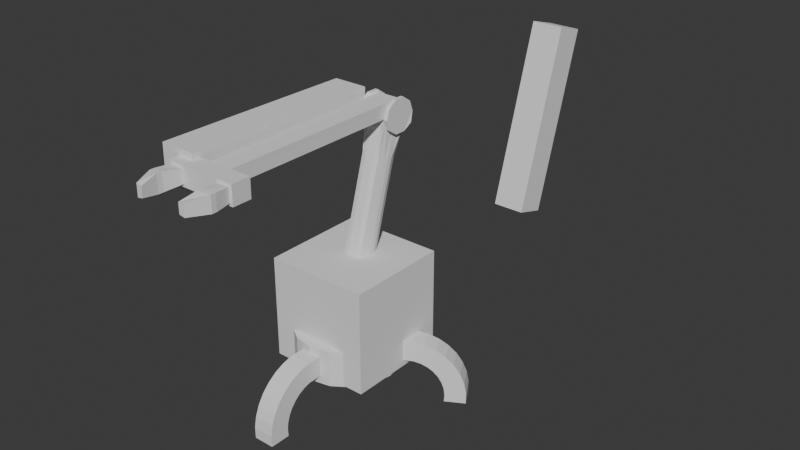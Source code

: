 # Source: RandomObject_0220.blend  (saved by Blender 5.0.118; exported with 4.5.12 LTS)
import bpy
from mathutils import Matrix  # noqa: F401  (used for matrix-valued properties, if any)

bpy.ops.wm.read_factory_settings(use_empty=True)
scene = bpy.context.scene
scene.name = 'Scene'

# ---- collections
col_collection = bpy.data.collections.new('Collection'); scene.collection.children.link(col_collection)

# ---- world
world_world = bpy.data.worlds.new('World'); scene.world = world_world
world_world.use_nodes = True; world_world.node_tree.nodes.clear()
_N = world_world.node_tree.nodes; _L = world_world.node_tree.links
n0 = _N.new('ShaderNodeOutputWorld'); n0.name = 'World Output'; n0.location = (200, 100)
n1 = _N.new('ShaderNodeBackground'); n1.name = 'Background'; n1.location = (-200, 100)
n1.inputs[0].default_value = (0.05088, 0.05088, 0.05088, 1.0)
_L.new(n1.outputs[0], n0.inputs[0])
n0.is_active_output = True
world_world.color = (0.05088, 0.05088, 0.05088)
world_world.sun_shadow_jitter_overblur = 0.0

# ---- meshes
me_cylinder = bpy.data.meshes.new('Cylinder')
me_cylinder.from_pydata([(0.0, 1.0, -0.3521), (0.0, 0.7849, 0.3521), (0.3827, 0.9239, -0.3521), (0.3004, 0.7252, 0.3521), (0.7071, 0.7071, -0.3521), (0.555, 0.555, 0.3521), (0.9239, 0.3827, -0.3521), (0.7252, 0.3004, 0.3521), (1.0, 0.0, -0.3521), (0.7849, 0.0, 0.3521), (0.9239, -0.3827, -0.3521), (0.7252, -0.3004, 0.3521), (0.7071, -0.7071, -0.3521), (0.555, -0.555, 0.3521), (0.3827, -0.9239, -0.3521), (0.3004, -0.7252, 0.3521), (0.0, -1.0, -0.3521), (0.0, -0.7849, 0.3521), (-0.3827, -0.9239, -0.3521), (-0.3004, -0.7252, 0.3521), (-0.7071, -0.7071, -0.3521), (-0.555, -0.555, 0.3521), (-0.9239, -0.3827, -0.3521), (-0.7252, -0.3004, 0.3521), (-1.0, 0.0, -0.3521), (-0.7849, 0.0, 0.3521), (-0.9239, 0.3827, -0.3521), (-0.7252, 0.3004, 0.3521), (-0.7071, 0.7071, -0.3521), (-0.555, 0.555, 0.3521), (-0.3827, 0.9239, -0.3521), (-0.3004, 0.7252, 0.3521), (0.3827, 0.9239, 0.3521), (0.0, 1.0, 0.3521), (0.7071, 0.7071, 0.3521), (0.9239, 0.3827, 0.3521), (1.0, 0.0, 0.3521), (0.9239, -0.3827, 0.3521), (0.7071, -0.7071, 0.3521), (0.3827, -0.9239, 0.3521), (0.0, -1.0, 0.3521), (-0.3827, -0.9239, 0.3521), (-0.7071, -0.7071, 0.3521), (-0.9239, -0.3827, 0.3521), (-1.0, 0.0, 0.3521), (-0.9239, 0.3827, 0.3521), (-0.7071, 0.7071, 0.3521), (-0.3827, 0.9239, 0.3521), (0.3472, 0.8383, 0.3521), (0.0, 0.9074, 0.3521), (0.6416, 0.6416, 0.3521), (0.8383, 0.3472, 0.3521), (0.9074, 0.0, 0.3521), (0.8383, -0.3472, 0.3521), (0.6416, -0.6416, 0.3521), (0.3472, -0.8383, 0.3521), (0.0, -0.9074, 0.3521), (-0.3472, -0.8383, 0.3521), (-0.6416, -0.6416, 0.3521), (-0.8383, -0.3472, 0.3521), (-0.9074, 0.0, 0.3521), (-0.8383, 0.3472, 0.3521), (-0.6416, 0.6416, 0.3521), (-0.3472, 0.8383, 0.3521), (0.0, 0.5622, 0.05196), (0.2151, 0.5194, 0.05196), (0.3975, 0.3975, 0.05196), (0.5194, 0.2151, 0.05196), (0.5622, 0.0, 0.05196), (0.5194, -0.2151, 0.05196), (0.3975, -0.3975, 0.05196), (0.2151, -0.5194, 0.05196), (0.0, -0.5622, 0.05196), (-0.2151, -0.5194, 0.05196), (-0.3975, -0.3975, 0.05196), (-0.5194, -0.2151, 0.05196), (-0.5622, 0.0, 0.05196), (-0.5194, 0.2151, 0.05196), (-0.3975, 0.3975, 0.05196), (-0.2151, 0.5194, 0.05196), (0.3004, 0.7252, 0.05196), (0.0, 0.7849, 0.05196), (0.555, 0.555, 0.05196), (0.7252, 0.3004, 0.05196), (0.7849, 0.0, 0.05196), (0.7252, -0.3004, 0.05196), (0.555, -0.555, 0.05196), (0.3004, -0.7252, 0.05196), (0.0, -0.7849, 0.05196), (-0.3004, -0.7252, 0.05196), (-0.555, -0.555, 0.05196), (-0.7252, -0.3004, 0.05196), (-0.7849, 0.0, 0.05196), (-0.7252, 0.3004, 0.05196), (-0.555, 0.555, 0.05196), (-0.3004, 0.7252, 0.05196), (0.0, 0.4015, 0.3521), (0.1537, 0.371, 0.3521), (0.2839, 0.2839, 0.3521), (0.371, 0.1537, 0.3521), (0.4015, 0.0, 0.3521), (0.371, -0.1537, 0.3521), (0.2839, -0.2839, 0.3521), (0.1537, -0.371, 0.3521), (0.0, -0.4015, 0.3521), (-0.1537, -0.371, 0.3521), (-0.2839, -0.2839, 0.3521), (-0.371, -0.1537, 0.3521), (-0.4015, 0.0, 0.3521), (-0.371, 0.1537, 0.3521), (-0.2839, 0.2839, 0.3521), (-0.1537, 0.371, 0.3521), (0.2151, 0.5194, 0.3521), (0.0, 0.5622, 0.3521), (0.3975, 0.3975, 0.3521), (0.5194, 0.2151, 0.3521), (0.5622, 0.0, 0.3521), (0.5194, -0.2151, 0.3521), (0.3975, -0.3975, 0.3521), (0.2151, -0.5194, 0.3521), (0.0, -0.5622, 0.3521), (-0.2151, -0.5194, 0.3521), (-0.3975, -0.3975, 0.3521), (-0.5194, -0.2151, 0.3521), (-0.5622, 0.0, 0.3521), (-0.5194, 0.2151, 0.3521), (-0.3975, 0.3975, 0.3521), (-0.2151, 0.5194, 0.3521), (0.0, 0.2616, 0.1447), (0.1001, 0.2417, 0.1447), (0.185, 0.185, 0.1447), (0.2417, 0.1001, 0.1447), (0.2616, 0.0, 0.1447), (0.2417, -0.1001, 0.1447), (0.185, -0.185, 0.1447), (0.1001, -0.2417, 0.1447), (0.0, -0.2616, 0.1447), (-0.1001, -0.2417, 0.1447), (-0.185, -0.185, 0.1447), (-0.2417, -0.1001, 0.1447), (-0.2616, 0.0, 0.1447), (-0.2417, 0.1001, 0.1447), (-0.185, 0.185, 0.1447), (-0.1001, 0.2417, 0.1447), (0.1537, 0.371, 0.1447), (0.0, 0.4015, 0.1447), (0.2839, 0.2839, 0.1447), (0.371, 0.1537, 0.1447), (0.4015, 0.0, 0.1447), (0.371, -0.1537, 0.1447), (0.2839, -0.2839, 0.1447), (0.1537, -0.371, 0.1447), (0.0, -0.4015, 0.1447), (-0.1537, -0.371, 0.1447), (-0.2839, -0.2839, 0.1447), (-0.371, -0.1537, 0.1447), (-0.4015, 0.0, 0.1447), (-0.371, 0.1537, 0.1447), (-0.2839, 0.2839, 0.1447), (-0.1537, 0.371, 0.1447), (-0.00362, 0.2659, 0.3011), (0.09649, 0.246, 0.3011), (0.1814, 0.1893, 0.3011), (0.2381, 0.1044, 0.3011), (0.258, 0.004316, 0.3011), (0.2381, -0.09579, 0.3011), (0.1814, -0.1807, 0.3011), (0.09649, -0.2374, 0.3011), (-0.00362, -0.2573, 0.3011), (-0.1037, -0.2374, 0.3011), (-0.1886, -0.1807, 0.3011), (-0.2453, -0.09579, 0.3011), (-0.2652, 0.004316, 0.3011), (-0.2453, 0.1044, 0.3011), (-0.1886, 0.1893, 0.3011), (-0.1037, 0.246, 0.3011), (-0.0001472, 0.2648, 0.4848), (0.08812, 0.2648, 0.4848), (0.1818, 0.245, 0.4904), (0.2305, 0.1277, 0.5233), (0.2305, 0.04273, 0.5471), (0.213, -0.04226, 0.5709), (0.1818, -0.1595, 0.6038), (0.08812, -0.1794, 0.6093), (-0.0001471, -0.1794, 0.6093), (-0.08842, -0.1794, 0.6093), (-0.1821, -0.1595, 0.6038), (-0.2308, -0.04226, 0.5709), (-0.2308, 0.04273, 0.5471), (-0.2308, 0.1277, 0.5233), (-0.1821, 0.245, 0.4904), (-0.08842, 0.2648, 0.4848), (0.2305, 0.0598, 0.608), (-0.1821, -0.1425, 0.6647), (-0.08842, -0.1623, 0.6702), (-0.0001472, 0.2819, 0.5457), (-0.08842, 0.2819, 0.5457), (-0.1821, 0.2621, 0.5513), (0.213, -0.02519, 0.6318), (-0.2308, 0.0598, 0.608), (-0.2308, -0.02519, 0.6318), (0.1818, -0.1425, 0.6647), (-0.2308, 0.1448, 0.5841), (0.2305, 0.1448, 0.5841), (0.1818, 0.2621, 0.5513), (0.08812, 0.2819, 0.5457), (-0.0001471, -0.1623, 0.6702), (0.08812, -0.1623, 0.6702), (0.2305, 0.07859, 0.675), (-0.1821, -0.1237, 0.7317), (-0.08842, -0.1435, 0.7373), (-0.0001472, 0.3007, 0.6127), (-0.08842, 0.3007, 0.6127), (-0.1821, 0.2809, 0.6183), (0.213, -0.006398, 0.6988), (-0.2308, 0.07859, 0.675), (-0.2308, -0.006398, 0.6988), (0.1818, -0.1237, 0.7317), (-0.2308, 0.1636, 0.6512), (0.2305, 0.1636, 0.6512), (0.1818, 0.2809, 0.6183), (0.08812, 0.3007, 0.6127), (-0.0001471, -0.1435, 0.7373), (0.08812, -0.1435, 0.7373), (0.2305, 0.09364, 0.7286), (-0.1821, -0.1086, 0.7854), (-0.08842, -0.1285, 0.7909), (-0.0001472, 0.3157, 0.6664), (-0.08842, 0.3157, 0.6664), (-0.1821, 0.2959, 0.6719), (0.213, 0.008643, 0.7525), (-0.2308, 0.09364, 0.7286), (-0.2308, 0.008642, 0.7525), (0.1818, -0.1086, 0.7854), (-0.2308, 0.1786, 0.7048), (0.2305, 0.1786, 0.7048), (0.1818, 0.2959, 0.6719), (0.08812, 0.3157, 0.6664), (-0.0001471, -0.1285, 0.7909), (0.08812, -0.1285, 0.7909), (0.1817, 0.2045, 0.4215), (0.2325, 0.09259, 0.4215), (-0.1839, -0.2022, 0.4215), (-0.2347, -0.09028, 0.4215), (0.2379, 0.001154, 0.4215), (-0.24, 0.001154, 0.4215), (0.2197, -0.09028, 0.4215), (-0.2347, 0.09259, 0.4215), (0.1817, -0.2022, 0.4215), (-0.1839, 0.2045, 0.4215), (0.09036, -0.2325, 0.4215), (-0.09251, 0.2348, 0.4215), (-0.001076, -0.2378, 0.4215), (-0.001076, 0.2401, 0.4215), (0.09036, 0.2348, 0.4215), (-0.09251, -0.2325, 0.4215), (0.2075, 1.187, 4.377), (0.205, 1.009, 4.375), (0.2034, 0.8664, 4.268), (0.2101, 1.332, 4.275), (0.2117, 1.389, 4.106), (0.1818, 1.084, 3.328), (0.2305, 0.9665, 3.361), (-0.08842, 1.104, 3.323), (-0.000147, 1.104, 3.323), (-0.1821, 1.084, 3.328), (-0.0001469, 0.6594, 3.447), (-0.08842, 0.6594, 3.447), (-0.1821, 0.6792, 3.442), (-0.2308, 0.7965, 3.409), (-0.2308, 0.8815, 3.385), (0.08812, 0.6594, 3.447), (0.08812, 1.104, 3.323), (0.213, 0.7965, 3.409), (0.1818, 0.6792, 3.442), (0.2305, 0.8815, 3.385), (-0.2308, 0.9665, 3.361), (0.2259, 1.334, 3.934), (-0.08842, 1.25, 3.8), (-0.2266, 1.337, 3.936), (-0.0001468, 0.8057, 3.924), (-0.235, 0.8137, 4.098), (0.08812, 0.8057, 3.924), (0.1023, 1.247, 3.797), (0.2049, 0.8709, 3.93), (0.2101, 1.194, 3.83), (-0.0001469, 1.25, 3.8), (-0.08842, 0.8057, 3.924), (0.2033, 0.8137, 4.098), (0.2075, 1.016, 3.827), (-0.2308, 1.187, 4.377), (-0.2334, 1.009, 4.375), (-0.235, 0.8664, 4.268), (-0.2282, 1.332, 4.275), (-0.2266, 1.389, 4.106), (-0.2334, 0.8709, 3.93), (-0.2282, 1.194, 3.83), (-0.2308, 1.016, 3.827), (-0.1212, 1.187, 4.377), (0.09796, 1.187, 4.377), (0.09538, 1.009, 4.375), (-0.1254, 0.8137, 4.098), (0.1005, 1.332, 4.275), (-0.1186, 1.332, 4.275), (-0.117, 1.389, 4.106), (0.1021, 1.389, 4.106), (0.1021, 1.337, 3.936), (-0.117, 1.337, 3.936), (0.5449, -0.8155, 0.3521), (0.5449, -0.8155, -0.3521), (0.5449, 0.8155, -0.3521), (0.5449, 0.8155, 0.3521), (0.4944, 0.74, 0.3521), (0.4277, 0.6401, 0.3521), (0.4277, 0.6401, 0.05196), (0.3063, 0.4584, 0.05196), (0.3063, 0.4584, 0.3521), (0.2188, 0.3275, 0.3521), (0.2188, 0.3275, 0.1447), (0.1425, 0.2133, 0.1447), (0.1389, 0.2176, 0.3011), (0.135, 0.2549, 0.4876), (0.135, 0.272, 0.5485), (0.135, 0.2908, 0.6155), (0.135, 0.3058, 0.6691), (0.136, 0.2196, 0.4215), (0.135, 1.094, 3.325), (0.1641, 1.291, 3.816), (-0.5449, 0.8155, -0.3521), (-0.5449, 0.8155, 0.3521), (-0.4944, 0.74, 0.3521), (-0.4277, 0.6401, 0.3521), (-0.4277, 0.6401, 0.05196), (-0.3063, 0.4584, 0.05196), (-0.3063, 0.4584, 0.3521), (-0.2188, 0.3275, 0.3521), (-0.2188, 0.3275, 0.1447), (-0.1425, 0.2133, 0.1447), (-0.1462, 0.2176, 0.3011), (-0.1353, 0.2549, 0.4876), (-0.1353, 0.272, 0.5485), (-0.1353, 0.2908, 0.6155), (-0.1353, 0.3058, 0.6691), (-0.1382, 0.2196, 0.4215), (-0.1353, 1.094, 3.325), (-0.1575, 1.293, 3.819), (0.4944, -0.74, 0.3521), (0.4277, -0.6401, 0.3521), (0.4277, -0.6401, 0.05196), (0.3063, -0.4584, 0.05196), (0.3063, -0.4584, 0.3521), (0.2188, -0.3275, 0.3521), (0.2188, -0.3275, 0.1447), (0.1425, -0.2133, 0.1447), (0.1389, -0.209, 0.3011), (0.135, -0.1695, 0.6066), (0.135, -0.1524, 0.6675), (0.135, -0.1336, 0.7345), (0.135, -0.1186, 0.7881), (0.136, -0.2173, 0.4215), (0.135, 0.6693, 3.444), (0.1457, 0.8097, 3.945), (-0.5449, -0.8155, -0.3521), (-0.5449, -0.8155, 0.3521), (-0.4944, -0.74, 0.3521), (-0.4277, -0.6401, 0.3521), (-0.4277, -0.6401, 0.05196), (-0.3063, -0.4584, 0.05196), (-0.3063, -0.4584, 0.3521), (-0.2188, -0.3275, 0.3521), (-0.2188, -0.3275, 0.1447), (-0.1425, -0.2133, 0.1447), (-0.1462, -0.209, 0.3011), (-0.1353, -0.1695, 0.6066), (-0.1353, -0.1524, 0.6675), (-0.1353, -0.1336, 0.7345), (-0.1353, -0.1186, 0.7881), (-0.1382, -0.2173, 0.4215), (-0.1353, 0.6693, 3.444), (-0.1617, 0.8097, 3.945), (-0.01582, 0.8137, 4.098), (-0.007454, 1.337, 3.936), (-0.009406, 1.187, 4.377), (-0.009406, 1.332, 4.275), (-0.009406, 1.389, 4.106), (-0.01421, 1.009, 4.375), (0.09376, 0.8137, 4.098), (-0.1238, 1.009, 4.375), (0.2398, 1.199, 4.418), (0.2369, 0.9952, 4.415), (0.235, 0.8316, 4.293), (0.2428, 1.366, 4.3), (0.2446, 1.432, 4.107), (0.2609, 1.368, 3.909), (-0.2585, 1.371, 3.912), (-0.2681, 0.7712, 4.098), (0.2368, 0.8369, 3.905), (0.2428, 1.208, 3.79), (0.235, 0.7712, 4.098), (0.2398, 1.004, 3.787), (-0.2633, 1.199, 4.418), (-0.2662, 0.9952, 4.415), (-0.2681, 0.8316, 4.293), (-0.2603, 1.366, 4.3), (-0.2585, 1.432, 4.107), (-0.2663, 0.8369, 3.905), (-0.2603, 1.208, 3.79), (-0.2633, 1.004, 3.787), (0.3057, 1.199, 4.418), (0.3019, 0.9952, 4.415), (0.2996, 0.8316, 4.293), (0.3094, 1.366, 4.3), (0.3117, 1.432, 4.107), (0.3323, 1.368, 3.909), (-0.3235, 1.371, 3.912), (-0.3356, 0.7712, 4.098), (0.3019, 0.8369, 3.905), (0.3094, 1.208, 3.79), (0.2996, 0.7712, 4.098), (0.3057, 1.004, 3.787), (-0.3296, 1.199, 4.418), (-0.3333, 0.9952, 4.415), (-0.3356, 0.8316, 4.293), (-0.3258, 1.366, 4.3), (-0.3235, 1.432, 4.107), (-0.3333, 0.8369, 3.905), (-0.3258, 1.208, 3.79), (-0.3296, 1.004, 3.787), (0.205, -2.808, 4.375), (0.2034, -2.808, 4.268), (-0.235, -2.808, 4.098), (0.2033, -2.808, 4.098), (-0.2334, -2.808, 4.375), (-0.235, -2.808, 4.268), (0.09538, -2.808, 4.375), (-0.1254, -2.808, 4.098), (-0.01582, -2.808, 4.098), (-0.01421, -2.808, 4.375), (0.09376, -2.808, 4.098), (-0.1238, -2.808, 4.375), (0.09377, -2.808, 4.268), (-0.01581, -2.808, 4.268), (-0.1254, -2.808, 4.268), (0.6739, -2.708, 4.416), (-0.7033, -2.708, 4.05), (0.6688, -2.708, 4.05), (-0.6982, -2.708, 4.416), (0.261, -2.708, 4.416), (-0.2904, -2.708, 4.05), (-0.01643, -2.708, 4.05), (-0.01299, -2.708, 4.416), (0.257, -2.708, 4.05), (-0.2864, -2.708, 4.416), (0.6739, -2.905, 4.416), (-0.7033, -2.905, 4.05), (0.6688, -2.905, 4.05), (-0.6982, -2.905, 4.416), (0.3117, -2.905, 4.416), (-0.3411, -2.905, 4.05), (-0.01643, -2.905, 4.05), (-0.01299, -2.905, 4.416), (0.3069, -2.905, 4.05), (-0.3363, -2.905, 4.416), (0.6193, -3.067, 4.363), (-0.6487, -3.067, 4.104), (0.6158, -3.067, 4.104), (-0.6452, -3.067, 4.363), (0.3619, -3.067, 4.363), (-0.3913, -3.067, 4.104), (-0.01643, -3.067, 4.05), (-0.01299, -3.067, 4.416), (0.3586, -3.067, 4.104), (-0.388, -3.067, 4.363), (0.3041, -3.067, 4.05), (0.6688, -3.067, 4.05), (-0.6982, -3.067, 4.416), (-0.3335, -3.067, 4.416), (-0.7033, -3.067, 4.05), (-0.3382, -3.067, 4.05), (0.6739, -3.067, 4.416), (0.3088, -3.067, 4.416), (0.3911, -3.813, 4.136), (0.4961, -3.813, 4.113), (-0.5215, -3.813, 4.353), (-0.4165, -3.813, 4.331), (-0.5243, -3.813, 4.113), (-0.4165, -3.813, 4.136), (0.4989, -3.813, 4.353), (0.3911, -3.813, 4.331), (-0.4669, -3.492, 4.402), (-0.4669, -3.391, 4.402), (-0.4669, -3.391, 4.065), (-0.4669, -3.492, 4.065), (-0.6777, -3.445, 4.384), (-0.6777, -3.354, 4.384), (-0.6814, -3.445, 4.082), (-0.6814, -3.354, 4.082), (0.6523, -3.445, 4.082), (0.6523, -3.354, 4.082), (0.4294, -3.391, 4.065), (0.4294, -3.492, 4.065), (0.4294, -3.492, 4.402), (0.4294, -3.391, 4.402), (0.656, -3.354, 4.384), (0.656, -3.445, 4.384), (-0.2, -1.229, -0.2), (-0.2, -1.229, 0.2), (-0.2, -0.8289, -0.2), (-0.2, -0.8289, 0.2), (0.2, -1.229, -0.2), (0.2, -1.229, 0.2), (0.2, -0.8289, -0.2), (0.2, -0.8289, 0.2), (-0.2, -1.229, -0.2), (-0.2, -1.229, 0.2), (0.2, -1.229, -0.2), (0.2, -1.229, 0.2), (-0.2, -1.229, -0.2), (-0.2, -1.229, 0.2), (0.2, -1.229, -0.2), (0.2, -1.229, 0.2), (-0.2, -1.229, -0.2), (-0.2, -1.229, 0.2), (0.2, -1.229, -0.2), (0.2, -1.229, 0.2), (-0.2, -1.229, -0.2), (-0.2, -1.229, 0.2), (0.2, -1.229, -0.2), (0.2, -1.229, 0.2), (-0.2, -1.229, -0.2), (-0.2, -1.229, 0.2), (0.2, -1.229, -0.2), (0.2, -1.229, 0.2), (-0.2, -1.229, -0.2), (-0.2, -1.229, 0.2), (0.2, -1.229, -0.2), (0.2, -1.229, 0.2), (-0.2, -1.229, -0.2), (-0.2, -1.229, 0.2), (0.2, -1.229, -0.2), (0.2, -1.229, 0.2), (-0.2, -1.229, -0.2), (-0.2, -1.229, 0.2), (0.2, -1.229, -0.2), (0.2, -1.229, 0.2), (-0.2, -1.229, -0.2), (-0.2, -1.229, 0.2), (0.2, -1.229, -0.2), (0.2, -1.229, 0.2), (-0.2, -1.229, -0.2), (-0.2, -1.229, 0.2), (0.2, -1.229, -0.2), (0.2, -1.229, 0.2), (-0.2, -1.229, -0.2), (-0.2, -1.229, 0.2), (0.2, -1.229, -0.2), (0.2, -1.229, 0.2), (-0.2, -1.229, -0.2), (-0.2, -1.229, 0.2), (0.2, -1.229, -0.2), (0.2, -1.229, 0.2), (-0.2, -1.361, -0.2364), (-0.2, -1.439, 0.1559), (0.2, -1.361, -0.2364), (0.2, -1.439, 0.1559), (-0.2, -1.484, -0.298), (-0.2, -1.637, 0.07154), (0.2, -1.484, -0.298), (0.2, -1.637, 0.07154), (-0.2, -1.592, -0.3823), (-0.2, -1.814, -0.04973), (0.2, -1.592, -0.3823), (0.2, -1.814, -0.04973), (-0.2, -1.682, -0.4861), (-0.2, -1.965, -0.2033), (0.2, -1.682, -0.4861), (0.2, -1.965, -0.2033), (-0.2, -1.75, -0.6055), (-0.2, -2.082, -0.3833), (0.2, -1.75, -0.6055), (0.2, -2.082, -0.3833), (-0.2, -1.793, -0.7358), (-0.2, -2.163, -0.5827), (0.2, -1.793, -0.7358), (0.2, -2.163, -0.5827), (-0.2, -1.81, -0.872), (-0.2, -2.202, -0.7939), (0.2, -1.81, -0.872), (0.2, -2.202, -0.7939), (-0.2, -1.8, -1.009), (-0.2, -2.2, -1.009), (0.2, -1.8, -1.009), (0.2, -2.2, -1.009), (1.164, 0.4412, -0.2), (1.164, 0.4412, 0.2), (0.8178, 0.2412, -0.2), (0.8178, 0.2412, 0.2), (0.9642, 0.7876, -0.2), (0.9642, 0.7876, 0.2), (0.6178, 0.5876, -0.2), (0.6178, 0.5876, 0.2), (1.164, 0.4412, -0.2), (1.164, 0.4412, 0.2), (0.9642, 0.7876, -0.2), (0.9642, 0.7876, 0.2), (1.164, 0.4412, -0.2), (1.164, 0.4412, 0.2), (0.9642, 0.7876, -0.2), (0.9642, 0.7876, 0.2), (1.164, 0.4412, -0.2), (1.164, 0.4412, 0.2), (0.9642, 0.7876, -0.2), (0.9642, 0.7876, 0.2), (1.164, 0.4412, -0.2), (1.164, 0.4412, 0.2), (0.9642, 0.7876, -0.2), (0.9642, 0.7876, 0.2), (1.164, 0.4412, -0.2), (1.164, 0.4412, 0.2), (0.9642, 0.7876, -0.2), (0.9642, 0.7876, 0.2), (1.164, 0.4412, -0.2), (1.164, 0.4412, 0.2), (0.9642, 0.7876, -0.2), (0.9642, 0.7876, 0.2), (1.164, 0.4412, -0.2), (1.164, 0.4412, 0.2), (0.9642, 0.7876, -0.2), (0.9642, 0.7876, 0.2), (1.164, 0.4412, -0.2), (1.164, 0.4412, 0.2), (0.9642, 0.7876, -0.2), (0.9642, 0.7876, 0.2), (1.164, 0.4412, -0.2), (1.164, 0.4412, 0.2), (0.9642, 0.7876, -0.2), (0.9642, 0.7876, 0.2), (1.164, 0.4412, -0.2), (1.164, 0.4412, 0.2), (0.9642, 0.7876, -0.2), (0.9642, 0.7876, 0.2), (1.164, 0.4412, -0.2), (1.164, 0.4412, 0.2), (0.9642, 0.7876, -0.2), (0.9642, 0.7876, 0.2), (1.164, 0.4412, -0.2), (1.164, 0.4412, 0.2), (0.9642, 0.7876, -0.2), (0.9642, 0.7876, 0.2), (1.279, 0.5074, -0.2364), (1.346, 0.5464, 0.1559), (1.079, 0.8538, -0.2364), (1.146, 0.8928, 0.1559), (1.385, 0.5687, -0.298), (1.518, 0.6453, 0.07154), (1.185, 0.9151, -0.298), (1.318, 0.9917, 0.07154), (1.479, 0.6229, -0.3823), (1.671, 0.734, -0.04973), (1.279, 0.9693, -0.3823), (1.471, 1.08, -0.04973), (1.557, 0.6678, -0.4861), (1.802, 0.8092, -0.2033), (1.357, 1.014, -0.4861), (1.602, 1.156, -0.2033), (1.615, 0.7017, -0.6055), (1.903, 0.868, -0.3833), (1.415, 1.048, -0.6055), (1.703, 1.214, -0.3833), (1.653, 0.7233, -0.7358), (1.973, 0.9081, -0.5827), (1.453, 1.07, -0.7358), (1.773, 1.254, -0.5827), (1.667, 0.7318, -0.872), (2.007, 0.9279, -0.7939), (1.467, 1.078, -0.872), (1.807, 1.274, -0.7939), (1.659, 0.7268, -1.009), (2.005, 0.9268, -1.009), (1.459, 1.073, -1.009), (1.805, 1.273, -1.009), (-0.9642, 0.7876, -0.2), (-0.9642, 0.7876, 0.2), (-0.6178, 0.5876, -0.2), (-0.6178, 0.5876, 0.2), (-1.164, 0.4412, -0.2), (-1.164, 0.4412, 0.2), (-0.8178, 0.2412, -0.2), (-0.8178, 0.2412, 0.2), (-0.9642, 0.7876, -0.2), (-0.9642, 0.7876, 0.2), (-1.164, 0.4412, -0.2), (-1.164, 0.4412, 0.2), (-0.9642, 0.7876, -0.2), (-0.9642, 0.7876, 0.2), (-1.164, 0.4412, -0.2), (-1.164, 0.4412, 0.2), (-0.9642, 0.7876, -0.2), (-0.9642, 0.7876, 0.2), (-1.164, 0.4412, -0.2), (-1.164, 0.4412, 0.2), (-0.9642, 0.7876, -0.2), (-0.9642, 0.7876, 0.2), (-1.164, 0.4412, -0.2), (-1.164, 0.4412, 0.2), (-0.9642, 0.7876, -0.2), (-0.9642, 0.7876, 0.2), (-1.164, 0.4412, -0.2), (-1.164, 0.4412, 0.2), (-0.9642, 0.7876, -0.2), (-0.9642, 0.7876, 0.2), (-1.164, 0.4412, -0.2), (-1.164, 0.4412, 0.2), (-0.9642, 0.7876, -0.2), (-0.9642, 0.7876, 0.2), (-1.164, 0.4412, -0.2), (-1.164, 0.4412, 0.2), (-0.9642, 0.7876, -0.2), (-0.9642, 0.7876, 0.2), (-1.164, 0.4412, -0.2), (-1.164, 0.4412, 0.2), (-0.9642, 0.7876, -0.2), (-0.9642, 0.7876, 0.2), (-1.164, 0.4412, -0.2), (-1.164, 0.4412, 0.2), (-0.9642, 0.7876, -0.2), (-0.9642, 0.7876, 0.2), (-1.164, 0.4412, -0.2), (-1.164, 0.4412, 0.2), (-0.9642, 0.7876, -0.2), (-0.9642, 0.7876, 0.2), (-1.164, 0.4412, -0.2), (-1.164, 0.4412, 0.2), (-0.9642, 0.7876, -0.2), (-0.9642, 0.7876, 0.2), (-1.164, 0.4412, -0.2), (-1.164, 0.4412, 0.2), (-1.079, 0.8538, -0.2364), (-1.146, 0.8928, 0.1559), (-1.279, 0.5074, -0.2364), (-1.346, 0.5464, 0.1559), (-1.185, 0.9151, -0.298), (-1.318, 0.9917, 0.07154), (-1.385, 0.5687, -0.298), (-1.518, 0.6453, 0.07154), (-1.279, 0.9693, -0.3823), (-1.471, 1.08, -0.04973), (-1.479, 0.6229, -0.3823), (-1.671, 0.734, -0.04973), (-1.357, 1.014, -0.4861), (-1.602, 1.156, -0.2033), (-1.557, 0.6678, -0.4861), (-1.802, 0.8092, -0.2033), (-1.415, 1.048, -0.6055), (-1.703, 1.214, -0.3833), (-1.615, 0.7017, -0.6055), (-1.903, 0.868, -0.3833), (-1.453, 1.07, -0.7358), (-1.773, 1.254, -0.5827), (-1.653, 0.7233, -0.7358), (-1.973, 0.9081, -0.5827), (-1.467, 1.078, -0.872), (-1.807, 1.274, -0.7939), (-1.667, 0.7318, -0.872), (-2.007, 0.9279, -0.7939), (-1.459, 1.073, -1.009), (-1.805, 1.273, -1.009), (-1.659, 0.7268, -1.009), (-2.005, 0.9268, -1.009)], [], [(0, 33, 32, 2), (310, 311, 34, 4), (4, 34, 35, 6), (6, 35, 36, 8), (8, 36, 37, 10), (10, 37, 38, 12), (309, 308, 39, 14), (14, 39, 40, 16), (16, 40, 41, 18), (362, 363, 42, 20), (20, 42, 43, 22), (22, 43, 44, 24), (24, 44, 45, 26), (26, 45, 46, 28), (347, 13, 86, 348), (328, 329, 47, 30), (30, 47, 33, 0), (0, 2, 310, 4, 6, 8, 10, 12, 309, 14, 16, 18, 362, 20, 22, 24, 26, 28, 328, 30), (49, 48, 32, 33), (312, 50, 34, 311), (50, 51, 35, 34), (51, 52, 36, 35), (52, 53, 37, 36), (53, 54, 38, 37), (346, 55, 39, 308), (55, 56, 40, 39), (56, 57, 41, 40), (364, 58, 42, 363), (58, 59, 43, 42), (59, 60, 44, 43), (60, 61, 45, 44), (61, 62, 46, 45), (330, 63, 47, 329), (63, 49, 33, 47), (1, 3, 48, 49), (313, 5, 50, 312), (5, 7, 51, 50), (7, 9, 52, 51), (9, 11, 53, 52), (11, 13, 54, 53), (347, 15, 55, 346), (15, 17, 56, 55), (17, 19, 57, 56), (365, 21, 58, 364), (21, 23, 59, 58), (23, 25, 60, 59), (25, 27, 61, 60), (27, 29, 62, 61), (331, 31, 63, 330), (31, 1, 49, 63), (367, 73, 121, 368), (331, 29, 94, 332), (17, 15, 87, 88), (3, 1, 81, 80), (1, 31, 95, 81), (19, 17, 88, 89), (313, 3, 80, 314), (365, 19, 89, 366), (7, 5, 82, 83), (23, 21, 90, 91), (9, 7, 83, 84), (25, 23, 91, 92), (11, 9, 84, 85), (27, 25, 92, 93), (13, 11, 85, 86), (29, 27, 93, 94), (64, 65, 80, 81), (315, 66, 82, 314), (66, 67, 83, 82), (67, 68, 84, 83), (68, 69, 85, 84), (69, 70, 86, 85), (349, 71, 87, 348), (71, 72, 88, 87), (72, 73, 89, 88), (367, 74, 90, 366), (74, 75, 91, 90), (75, 76, 92, 91), (76, 77, 93, 92), (77, 78, 94, 93), (333, 79, 95, 332), (79, 64, 81, 95), (109, 108, 156, 157), (67, 66, 114, 115), (75, 74, 122, 123), (68, 67, 115, 116), (76, 75, 123, 124), (69, 68, 116, 117), (77, 76, 124, 125), (70, 69, 117, 118), (78, 77, 125, 126), (349, 70, 118, 350), (333, 78, 126, 334), (72, 71, 119, 120), (65, 64, 113, 112), (64, 79, 127, 113), (73, 72, 120, 121), (315, 65, 112, 316), (96, 97, 112, 113), (317, 98, 114, 316), (98, 99, 115, 114), (99, 100, 116, 115), (100, 101, 117, 116), (101, 102, 118, 117), (351, 103, 119, 350), (103, 104, 120, 119), (104, 105, 121, 120), (369, 106, 122, 368), (106, 107, 123, 122), (107, 108, 124, 123), (108, 109, 125, 124), (109, 110, 126, 125), (335, 111, 127, 334), (111, 96, 113, 127), (337, 142, 174, 338), (102, 101, 149, 150), (110, 109, 157, 158), (351, 102, 150, 352), (335, 110, 158, 336), (104, 103, 151, 152), (97, 96, 145, 144), (96, 111, 159, 145), (105, 104, 152, 153), (317, 97, 144, 318), (369, 105, 153, 370), (99, 98, 146, 147), (107, 106, 154, 155), (100, 99, 147, 148), (108, 107, 155, 156), (101, 100, 148, 149), (128, 129, 144, 145), (319, 130, 146, 318), (130, 131, 147, 146), (131, 132, 148, 147), (132, 133, 149, 148), (133, 134, 150, 149), (353, 135, 151, 352), (135, 136, 152, 151), (136, 137, 153, 152), (371, 138, 154, 370), (138, 139, 155, 154), (139, 140, 156, 155), (140, 141, 157, 156), (141, 142, 158, 157), (337, 143, 159, 336), (143, 128, 145, 159), (241, 240, 178, 179), (136, 135, 167, 168), (129, 128, 160, 161), (128, 143, 175, 160), (137, 136, 168, 169), (319, 129, 161, 320), (371, 137, 169, 372), (131, 130, 162, 163), (139, 138, 170, 171), (132, 131, 163, 164), (140, 139, 171, 172), (133, 132, 164, 165), (141, 140, 172, 173), (134, 133, 165, 166), (142, 141, 173, 174), (353, 134, 166, 354), (243, 242, 186, 187), (244, 241, 179, 180), (245, 243, 187, 188), (246, 244, 180, 181), (247, 245, 188, 189), (248, 246, 181, 182), (249, 247, 189, 190), (359, 248, 182, 355), (343, 249, 190, 339), (252, 250, 183, 184), (254, 253, 176, 177), (253, 251, 191, 176), (255, 252, 184, 185), (325, 254, 177, 321), (377, 255, 185, 373), (205, 195, 211, 221), (321, 177, 205, 322), (190, 189, 202, 197), (373, 185, 194, 374), (355, 182, 201, 356), (179, 178, 204, 203), (339, 190, 197, 340), (187, 186, 193, 200), (184, 183, 207, 206), (180, 179, 203, 192), (181, 180, 192, 198), (177, 176, 195, 205), (189, 188, 199, 202), (176, 191, 196, 195), (185, 184, 206, 194), (188, 187, 200, 199), (182, 181, 198, 201), (356, 201, 217, 357), (202, 199, 215, 218), (203, 204, 220, 219), (195, 196, 212, 211), (340, 197, 213, 341), (194, 206, 222, 210), (200, 193, 209, 216), (199, 200, 216, 215), (206, 207, 223, 222), (322, 205, 221, 323), (201, 198, 214, 217), (192, 203, 219, 208), (197, 202, 218, 213), (198, 192, 208, 214), (374, 194, 210, 375), (221, 211, 227, 237), (357, 217, 233, 358), (218, 215, 231, 234), (219, 220, 236, 235), (211, 212, 228, 227), (341, 213, 229, 342), (210, 222, 238, 226), (216, 209, 225, 232), (215, 216, 232, 231), (222, 223, 239, 238), (323, 221, 237, 324), (217, 214, 230, 233), (208, 219, 235, 224), (213, 218, 234, 229), (214, 208, 224, 230), (375, 210, 226, 376), (372, 169, 255, 377), (320, 161, 254, 325), (169, 168, 252, 255), (160, 175, 251, 253), (161, 160, 253, 254), (168, 167, 250, 252), (338, 174, 249, 343), (354, 166, 248, 359), (174, 173, 247, 249), (166, 165, 246, 248), (173, 172, 245, 247), (165, 164, 244, 246), (172, 171, 243, 245), (164, 163, 241, 244), (171, 170, 242, 243), (163, 162, 240, 241), (282, 386, 380, 280), (385, 387, 298, 382), (234, 231, 270, 276), (358, 233, 274, 360), (237, 227, 264, 272), (376, 226, 267, 378), (230, 224, 275, 273), (229, 234, 276, 265), (224, 235, 262, 275), (233, 230, 273, 274), (324, 237, 272, 326), (238, 239, 271, 266), (231, 232, 269, 270), (232, 225, 268, 269), (226, 238, 266, 267), (342, 229, 265, 344), (227, 228, 263, 264), (235, 236, 261, 262), (360, 274, 288, 361), (272, 264, 286, 283), (378, 267, 287, 379), (273, 275, 289, 284), (275, 262, 285, 289), (274, 273, 284, 288), (326, 272, 283, 327), (266, 271, 282, 280), (267, 266, 280, 287), (344, 265, 279, 345), (264, 263, 278, 286), (262, 261, 277, 285), (304, 303, 293, 294), (307, 304, 294, 279), (303, 298, 290, 293), (265, 276, 296, 279), (297, 296, 276, 270), (295, 297, 270, 269), (281, 295, 269, 268), (259, 256, 299, 302), (277, 260, 305, 306), (260, 259, 302, 305), (291, 290, 298, 387), (280, 380, 301, 287), (261, 326, 327, 277), (236, 324, 326, 261), (162, 320, 325, 240), (220, 323, 324, 236), (204, 322, 323, 220), (178, 321, 322, 204), (240, 325, 321, 178), (130, 319, 320, 162), (129, 319, 318, 144), (98, 317, 318, 146), (97, 317, 316, 112), (66, 315, 316, 114), (65, 315, 314, 80), (5, 313, 314, 82), (3, 313, 312, 48), (48, 312, 311, 32), (2, 32, 311, 310), (263, 344, 345, 278), (228, 342, 344, 263), (175, 338, 343, 251), (212, 341, 342, 228), (196, 340, 341, 212), (191, 339, 340, 196), (251, 343, 339, 191), (142, 337, 336, 158), (111, 335, 336, 159), (143, 337, 338, 175), (110, 335, 334, 126), (79, 333, 334, 127), (78, 333, 332, 94), (31, 331, 332, 95), (29, 331, 330, 62), (62, 330, 329, 46), (28, 46, 329, 328), (271, 360, 361, 282), (239, 358, 360, 271), (167, 354, 359, 250), (223, 357, 358, 239), (207, 356, 357, 223), (183, 355, 356, 207), (250, 359, 355, 183), (135, 353, 354, 167), (134, 353, 352, 150), (103, 351, 352, 151), (102, 351, 350, 118), (71, 349, 350, 119), (70, 349, 348, 86), (13, 347, 346, 54), (54, 346, 308, 38), (15, 347, 348, 87), (12, 38, 308, 309), (268, 378, 379, 281), (225, 376, 378, 268), (170, 372, 377, 242), (209, 375, 376, 225), (193, 374, 375, 209), (186, 373, 374, 193), (242, 377, 373, 186), (138, 371, 372, 170), (137, 371, 370, 153), (106, 369, 370, 154), (105, 369, 368, 121), (73, 367, 366, 89), (21, 365, 366, 90), (74, 367, 368, 122), (19, 365, 364, 57), (57, 364, 363, 41), (18, 41, 363, 362), (361, 288, 386, 282), (379, 287, 301, 281), (327, 283, 306, 277), (286, 381, 306, 283), (278, 307, 381, 286), (345, 279, 307, 278), (298, 303, 383, 382), (303, 304, 384, 383), (382, 383, 302, 299), (383, 384, 305, 302), (257, 300, 299, 256), (385, 382, 299, 300), (304, 307, 381, 384), (305, 384, 381, 306), (293, 290, 400, 403), (295, 281, 395, 405), (259, 260, 392, 391), (290, 291, 401, 400), (256, 259, 391, 388), (258, 257, 389, 390), (257, 256, 388, 389), (292, 281, 395, 402), (297, 295, 405, 407), (296, 297, 407, 406), (288, 258, 390, 398), (279, 296, 406, 394), (260, 277, 393, 392), (284, 289, 399, 396), (291, 292, 402, 401), (279, 294, 404, 394), (285, 277, 393, 397), (289, 285, 397, 399), (294, 293, 403, 404), (288, 284, 396, 398), (403, 400, 420, 423), (389, 388, 408, 409), (398, 390, 410, 418), (400, 401, 421, 420), (392, 393, 413, 412), (401, 402, 422, 421), (407, 405, 425, 427), (396, 399, 419, 416), (402, 395, 415, 422), (406, 407, 427, 426), (399, 397, 417, 419), (394, 406, 426, 414), (398, 396, 416, 418), (405, 395, 415, 425), (397, 393, 413, 417), (391, 392, 412, 411), (394, 404, 424, 414), (404, 403, 423, 424), (388, 391, 411, 408), (390, 389, 409, 410), (411, 412, 413, 417, 419, 416, 418, 410, 409, 408), (424, 423, 420, 421, 422, 415, 425, 427, 426, 414), (300, 257, 428, 434), (281, 301, 435, 430), (292, 291, 432, 433), (301, 380, 436, 435), (387, 385, 437, 439), (288, 258, 429, 431), (380, 386, 438, 436), (385, 300, 434, 437), (432, 439, 442, 433), (439, 437, 441, 442), (440, 441, 437, 434), (428, 429, 440, 434), (438, 431, 429, 440), (436, 438, 440, 441), (435, 436, 441, 442), (430, 435, 442, 433), (292, 281, 430, 433), (386, 288, 431, 438), (257, 258, 429, 428), (291, 387, 439, 432), (451, 447, 443, 445), (455, 453, 479, 474), (448, 452, 450, 449), (449, 450, 447, 451), (462, 460, 470, 476), (459, 461, 473, 469), (461, 455, 474, 473), (457, 453, 479, 480), (454, 458, 478, 477), (446, 444, 454, 456), (445, 443, 453, 455), (450, 447, 457, 460), (448, 449, 459, 458), (446, 452, 462, 456), (444, 448, 458, 454), (447, 443, 453, 457), (451, 445, 455, 461), (449, 451, 461, 459), (452, 450, 460, 462), (456, 454, 477, 475), (478, 469, 470, 476), (469, 473, 480, 470), (460, 457, 480, 470), (458, 459, 469, 478), (456, 462, 476, 475), (444, 446, 452, 448), (465, 471, 473, 474), (466, 472, 476, 475), (468, 464, 477, 478), (463, 465, 474, 479), (464, 466, 475, 477), (467, 463, 479, 480), (471, 467, 480, 473), (472, 468, 478, 476), (485, 486, 484, 483), (487, 488, 481, 482), (492, 495, 496, 491), (495, 493, 494, 496), (493, 489, 490, 494), (489, 492, 491, 490), (500, 501, 502, 499), (504, 497, 498, 503), (501, 504, 503, 502), (497, 500, 499, 498), (489, 493, 483, 484), (468, 472, 490, 491), (492, 489, 484, 486), (472, 466, 494, 490), (495, 492, 486, 485), (464, 468, 491, 496), (493, 495, 485, 483), (466, 464, 496, 494), (497, 504, 487, 482), (471, 465, 498, 499), (500, 497, 482, 481), (465, 463, 503, 498), (501, 500, 481, 488), (467, 471, 499, 502), (463, 467, 502, 503), (504, 501, 488, 487), (505, 506, 508, 507), (507, 508, 512, 511), (511, 512, 510, 509), (510, 506, 514, 516), (507, 511, 509, 505), (512, 508, 506, 510), (515, 516, 520, 519), (509, 510, 516, 515), (506, 505, 513, 514), (505, 509, 515, 513), (517, 519, 523, 521), (513, 515, 519, 517), (514, 513, 517, 518), (516, 514, 518, 520), (524, 522, 526, 528), (518, 517, 521, 522), (520, 518, 522, 524), (519, 520, 524, 523), (525, 527, 531, 529), (523, 524, 528, 527), (521, 523, 527, 525), (522, 521, 525, 526), (529, 531, 535, 533), (526, 525, 529, 530), (528, 526, 530, 532), (527, 528, 532, 531), (536, 534, 538, 540), (530, 529, 533, 534), (532, 530, 534, 536), (531, 532, 536, 535), (537, 539, 543, 541), (535, 536, 540, 539), (533, 535, 539, 537), (534, 533, 537, 538), (542, 541, 545, 546), (538, 537, 541, 542), (540, 538, 542, 544), (539, 540, 544, 543), (548, 546, 550, 552), (544, 542, 546, 548), (543, 544, 548, 547), (541, 543, 547, 545), (549, 551, 555, 553), (547, 548, 552, 551), (545, 547, 551, 549), (546, 545, 549, 550), (556, 554, 558, 560), (550, 549, 553, 554), (552, 550, 554, 556), (551, 552, 556, 555), (560, 558, 562, 564), (555, 556, 560, 559), (553, 555, 559, 557), (554, 553, 557, 558), (561, 563, 567, 565), (559, 560, 564, 563), (557, 559, 563, 561), (558, 557, 561, 562), (566, 565, 569, 570), (562, 561, 565, 566), (564, 562, 566, 568), (563, 564, 568, 567), (572, 570, 574, 576), (568, 566, 570, 572), (567, 568, 572, 571), (565, 567, 571, 569), (573, 575, 579, 577), (571, 572, 576, 575), (569, 571, 575, 573), (570, 569, 573, 574), (580, 578, 582, 584), (574, 573, 577, 578), (576, 574, 578, 580), (575, 576, 580, 579), (583, 584, 588, 587), (579, 580, 584, 583), (577, 579, 583, 581), (578, 577, 581, 582), (585, 587, 591, 589), (581, 583, 587, 585), (582, 581, 585, 586), (584, 582, 586, 588), (591, 592, 590, 589), (586, 585, 589, 590), (588, 586, 590, 592), (587, 588, 592, 591), (593, 594, 596, 595), (595, 596, 600, 599), (599, 600, 598, 597), (598, 594, 602, 604), (595, 599, 597, 593), (600, 596, 594, 598), (603, 604, 608, 607), (597, 598, 604, 603), (594, 593, 601, 602), (593, 597, 603, 601), (605, 607, 611, 609), (601, 603, 607, 605), (602, 601, 605, 606), (604, 602, 606, 608), (612, 610, 614, 616), (606, 605, 609, 610), (608, 606, 610, 612), (607, 608, 612, 611), (613, 615, 619, 617), (611, 612, 616, 615), (609, 611, 615, 613), (610, 609, 613, 614), (617, 619, 623, 621), (614, 613, 617, 618), (616, 614, 618, 620), (615, 616, 620, 619), (624, 622, 626, 628), (618, 617, 621, 622), (620, 618, 622, 624), (619, 620, 624, 623), (625, 627, 631, 629), (623, 624, 628, 627), (621, 623, 627, 625), (622, 621, 625, 626), (630, 629, 633, 634), (626, 625, 629, 630), (628, 626, 630, 632), (627, 628, 632, 631), (636, 634, 638, 640), (632, 630, 634, 636), (631, 632, 636, 635), (629, 631, 635, 633), (637, 639, 643, 641), (635, 636, 640, 639), (633, 635, 639, 637), (634, 633, 637, 638), (644, 642, 646, 648), (638, 637, 641, 642), (640, 638, 642, 644), (639, 640, 644, 643), (648, 646, 650, 652), (643, 644, 648, 647), (641, 643, 647, 645), (642, 641, 645, 646), (649, 651, 655, 653), (647, 648, 652, 651), (645, 647, 651, 649), (646, 645, 649, 650), (654, 653, 657, 658), (650, 649, 653, 654), (652, 650, 654, 656), (651, 652, 656, 655), (660, 658, 662, 664), (656, 654, 658, 660), (655, 656, 660, 659), (653, 655, 659, 657), (661, 663, 667, 665), (659, 660, 664, 663), (657, 659, 663, 661), (658, 657, 661, 662), (668, 666, 670, 672), (662, 661, 665, 666), (664, 662, 666, 668), (663, 664, 668, 667), (671, 672, 676, 675), (667, 668, 672, 671), (665, 667, 671, 669), (666, 665, 669, 670), (673, 675, 679, 677), (669, 671, 675, 673), (670, 669, 673, 674), (672, 670, 674, 676), (679, 680, 678, 677), (674, 673, 677, 678), (676, 674, 678, 680), (675, 676, 680, 679), (681, 682, 684, 683), (683, 684, 688, 687), (687, 688, 686, 685), (686, 682, 690, 692), (683, 687, 685, 681), (688, 684, 682, 686), (691, 692, 696, 695), (685, 686, 692, 691), (682, 681, 689, 690), (681, 685, 691, 689), (693, 695, 699, 697), (689, 691, 695, 693), (690, 689, 693, 694), (692, 690, 694, 696), (700, 698, 702, 704), (694, 693, 697, 698), (696, 694, 698, 700), (695, 696, 700, 699), (701, 703, 707, 705), (699, 700, 704, 703), (697, 699, 703, 701), (698, 697, 701, 702), (705, 707, 711, 709), (702, 701, 705, 706), (704, 702, 706, 708), (703, 704, 708, 707), (712, 710, 714, 716), (706, 705, 709, 710), (708, 706, 710, 712), (707, 708, 712, 711), (713, 715, 719, 717), (711, 712, 716, 715), (709, 711, 715, 713), (710, 709, 713, 714), (718, 717, 721, 722), (714, 713, 717, 718), (716, 714, 718, 720), (715, 716, 720, 719), (724, 722, 726, 728), (720, 718, 722, 724), (719, 720, 724, 723), (717, 719, 723, 721), (725, 727, 731, 729), (723, 724, 728, 727), (721, 723, 727, 725), (722, 721, 725, 726), (732, 730, 734, 736), (726, 725, 729, 730), (728, 726, 730, 732), (727, 728, 732, 731), (736, 734, 738, 740), (731, 732, 736, 735), (729, 731, 735, 733), (730, 729, 733, 734), (737, 739, 743, 741), (735, 736, 740, 739), (733, 735, 739, 737), (734, 733, 737, 738), (742, 741, 745, 746), (738, 737, 741, 742), (740, 738, 742, 744), (739, 740, 744, 743), (748, 746, 750, 752), (744, 742, 746, 748), (743, 744, 748, 747), (741, 743, 747, 745), (749, 751, 755, 753), (747, 748, 752, 751), (745, 747, 751, 749), (746, 745, 749, 750), (756, 754, 758, 760), (750, 749, 753, 754), (752, 750, 754, 756), (751, 752, 756, 755), (759, 760, 764, 763), (755, 756, 760, 759), (753, 755, 759, 757), (754, 753, 757, 758), (761, 763, 767, 765), (757, 759, 763, 761), (758, 757, 761, 762), (760, 758, 762, 764), (767, 768, 766, 765), (762, 761, 765, 766), (764, 762, 766, 768), (763, 764, 768, 767)])
_uv = me_cylinder.uv_layers.new(name='UVMap')
_uv.uv.foreach_set('vector', [1.0, 0.5, 1.0, 1.0, 0.9375, 1.0, 0.9375, 0.5, 0.9062, 0.5, 0.9062, 1.0, 0.875, 1.0, 0.875, 0.5, 0.875, 0.5, 0.875, 1.0, 0.8125, 1.0, 0.8125, 0.5, 0.8125, 0.5, 0.8125, 1.0, 0.75, 1.0, 0.75, 0.5, 0.75, 0.5, 0.75, 1.0, 0.6875, 1.0, 0.6875, 0.5, 0.6875, 0.5, 0.6875, 1.0, 0.625, 1.0, 0.625, 0.5, 0.5938, 0.5, 0.5938, 1.0, 0.5625, 1.0, 0.5625, 0.5, 0.5625, 0.5, 0.5625, 1.0, 0.5, 1.0, 0.5, 0.5, 0.5, 0.5, 0.5, 1.0, 0.4375, 1.0, 0.4375, 0.5, 0.4062, 0.5, 0.4062, 1.0, 0.375, 1.0, 0.375, 0.5, 0.375, 0.5, 0.375, 1.0, 0.3125, 1.0, 0.3125, 0.5, 0.3125, 0.5, 0.3125, 1.0, 0.25, 1.0, 0.25, 0.5, 0.25, 0.5, 0.25, 1.0, 0.1875, 1.0, 0.1875, 0.5, 0.1875, 0.5, 0.1875, 1.0, 0.125, 1.0, 0.125, 0.5, 0.3526, 0.09638, 0.3832, 0.1168, 0.3832, 0.1168, 0.3526, 0.09638, 0.09375, 0.5, 0.09375, 1.0, 0.0625, 1.0, 0.0625, 0.5, 0.0625, 0.5, 0.0625, 1.0, 0.0, 1.0, 0.0, 0.5, 0.75, 0.49, 0.8418, 0.4717, 0.8808, 0.4457, 0.9197, 0.4197, 0.9717, 0.3418, 0.99, 0.25, 0.9717, 0.1582, 0.9197, 0.08029, 0.8808, 0.05428, 0.8418, 0.02827, 0.75, 0.01, 0.6582, 0.02827, 0.6192, 0.05428, 0.5803, 0.08029, 0.5283, 0.1582, 0.51, 0.25, 0.5283, 0.3418, 0.5803, 0.4197, 0.6192, 0.4457, 0.6582, 0.4717, 0.25, 0.4678, 0.3333, 0.4512, 0.3418, 0.4717, 0.25, 0.49, 0.3687, 0.4276, 0.404, 0.404, 0.4197, 0.4197, 0.3808, 0.4457, 0.404, 0.404, 0.4512, 0.3333, 0.4717, 0.3418, 0.4197, 0.4197, 0.4512, 0.3333, 0.4678, 0.25, 0.49, 0.25, 0.4717, 0.3418, 0.4678, 0.25, 0.4512, 0.1667, 0.4717, 0.1582, 0.49, 0.25, 0.4512, 0.1667, 0.404, 0.09601, 0.4197, 0.08029, 0.4717, 0.1582, 0.3687, 0.0724, 0.3333, 0.0488, 0.3418, 0.02827, 0.3808, 0.05428, 0.3333, 0.0488, 0.25, 0.03222, 0.25, 0.01, 0.3418, 0.02827, 0.25, 0.03222, 0.1667, 0.0488, 0.1582, 0.02827, 0.25, 0.01, 0.1313, 0.0724, 0.09601, 0.09601, 0.08029, 0.08029, 0.1192, 0.05428, 0.09601, 0.09601, 0.0488, 0.1667, 0.02827, 0.1582, 0.08029, 0.08029, 0.0488, 0.1667, 0.03222, 0.25, 0.01, 0.25, 0.02827, 0.1582, 0.03222, 0.25, 0.0488, 0.3333, 0.02827, 0.3418, 0.01, 0.25, 0.0488, 0.3333, 0.09601, 0.404, 0.08029, 0.4197, 0.02827, 0.3418, 0.1313, 0.4276, 0.1667, 0.4512, 0.1582, 0.4717, 0.1192, 0.4457, 0.1667, 0.4512, 0.25, 0.4678, 0.25, 0.49, 0.1582, 0.4717, 0.25, 0.4384, 0.3221, 0.424, 0.3333, 0.4512, 0.25, 0.4678, 0.3526, 0.4036, 0.3832, 0.3832, 0.404, 0.404, 0.3687, 0.4276, 0.3832, 0.3832, 0.424, 0.3221, 0.4512, 0.3333, 0.404, 0.404, 0.424, 0.3221, 0.4384, 0.25, 0.4678, 0.25, 0.4512, 0.3333, 0.4384, 0.25, 0.424, 0.1779, 0.4512, 0.1667, 0.4678, 0.25, 0.424, 0.1779, 0.3832, 0.1168, 0.404, 0.09601, 0.4512, 0.1667, 0.3526, 0.09638, 0.3221, 0.07596, 0.3333, 0.0488, 0.3687, 0.0724, 0.3221, 0.07596, 0.25, 0.06162, 0.25, 0.03222, 0.3333, 0.0488, 0.25, 0.06162, 0.1779, 0.07596, 0.1667, 0.0488, 0.25, 0.03222, 0.1474, 0.09638, 0.1168, 0.1168, 0.09601, 0.09601, 0.1313, 0.0724, 0.1168, 0.1168, 0.07596, 0.1779, 0.0488, 0.1667, 0.09601, 0.09601, 0.07596, 0.1779, 0.06162, 0.25, 0.03222, 0.25, 0.0488, 0.1667, 0.06162, 0.25, 0.07596, 0.3221, 0.0488, 0.3333, 0.03222, 0.25, 0.07596, 0.3221, 0.1168, 0.3832, 0.09601, 0.404, 0.0488, 0.3333, 0.1474, 0.4036, 0.1779, 0.424, 0.1667, 0.4512, 0.1313, 0.4276, 0.1779, 0.424, 0.25, 0.4384, 0.25, 0.4678, 0.1667, 0.4512, 0.1765, 0.14, 0.1984, 0.1253, 0.1984, 0.1253, 0.1765, 0.14, 0.1474, 0.4036, 0.1168, 0.3832, 0.1168, 0.3832, 0.1474, 0.4036, 0.25, 0.06162, 0.3221, 0.07596, 0.3221, 0.07596, 0.25, 0.06162, 0.3221, 0.424, 0.25, 0.4384, 0.25, 0.4384, 0.3221, 0.424, 0.25, 0.4384, 0.1779, 0.424, 0.1779, 0.424, 0.25, 0.4384, 0.1779, 0.07596, 0.25, 0.06162, 0.25, 0.06162, 0.1779, 0.07596, 0.3526, 0.4036, 0.3221, 0.424, 0.3221, 0.424, 0.3526, 0.4036, 0.1474, 0.09638, 0.1779, 0.07596, 0.1779, 0.07596, 0.1474, 0.09638, 0.424, 0.3221, 0.3832, 0.3832, 0.3832, 0.3832, 0.424, 0.3221, 0.07596, 0.1779, 0.1168, 0.1168, 0.1168, 0.1168, 0.07596, 0.1779, 0.4384, 0.25, 0.424, 0.3221, 0.424, 0.3221, 0.4384, 0.25, 0.06162, 0.25, 0.07596, 0.1779, 0.07596, 0.1779, 0.06162, 0.25, 0.424, 0.1779, 0.4384, 0.25, 0.4384, 0.25, 0.424, 0.1779, 0.07596, 0.3221, 0.06162, 0.25, 0.06162, 0.25, 0.07596, 0.3221, 0.3832, 0.1168, 0.424, 0.1779, 0.424, 0.1779, 0.3832, 0.1168, 0.1168, 0.3832, 0.07596, 0.3221, 0.07596, 0.3221, 0.1168, 0.3832, 0.25, 0.3849, 0.3016, 0.3747, 0.3221, 0.424, 0.25, 0.4384, 0.3235, 0.36, 0.3454, 0.3454, 0.3832, 0.3832, 0.3526, 0.4036, 0.3454, 0.3454, 0.3747, 0.3016, 0.424, 0.3221, 0.3832, 0.3832, 0.3747, 0.3016, 0.3849, 0.25, 0.4384, 0.25, 0.424, 0.3221, 0.3849, 0.25, 0.3747, 0.1984, 0.424, 0.1779, 0.4384, 0.25, 0.3747, 0.1984, 0.3454, 0.1546, 0.3832, 0.1168, 0.424, 0.1779, 0.3235, 0.14, 0.3016, 0.1253, 0.3221, 0.07596, 0.3526, 0.09638, 0.3016, 0.1253, 0.25, 0.1151, 0.25, 0.06162, 0.3221, 0.07596, 0.25, 0.1151, 0.1984, 0.1253, 0.1779, 0.07596, 0.25, 0.06162, 0.1765, 0.14, 0.1546, 0.1546, 0.1168, 0.1168, 0.1474, 0.09638, 0.1546, 0.1546, 0.1253, 0.1984, 0.07596, 0.1779, 0.1168, 0.1168, 0.1253, 0.1984, 0.1151, 0.25, 0.06162, 0.25, 0.07596, 0.1779, 0.1151, 0.25, 0.1253, 0.3016, 0.07596, 0.3221, 0.06162, 0.25, 0.1253, 0.3016, 0.1546, 0.3454, 0.1168, 0.3832, 0.07596, 0.3221, 0.1765, 0.36, 0.1984, 0.3747, 0.1779, 0.424, 0.1474, 0.4036, 0.1984, 0.3747, 0.25, 0.3849, 0.25, 0.4384, 0.1779, 0.424, 0.161, 0.2869, 0.1536, 0.25, 0.1536, 0.25, 0.161, 0.2869, 0.3747, 0.3016, 0.3454, 0.3454, 0.3454, 0.3454, 0.3747, 0.3016, 0.1253, 0.1984, 0.1546, 0.1546, 0.1546, 0.1546, 0.1253, 0.1984, 0.3849, 0.25, 0.3747, 0.3016, 0.3747, 0.3016, 0.3849, 0.25, 0.1151, 0.25, 0.1253, 0.1984, 0.1253, 0.1984, 0.1151, 0.25, 0.3747, 0.1984, 0.3849, 0.25, 0.3849, 0.25, 0.3747, 0.1984, 0.1253, 0.3016, 0.1151, 0.25, 0.1151, 0.25, 0.1253, 0.3016, 0.3454, 0.1546, 0.3747, 0.1984, 0.3747, 0.1984, 0.3454, 0.1546, 0.1546, 0.3454, 0.1253, 0.3016, 0.1253, 0.3016, 0.1546, 0.3454, 0.3235, 0.14, 0.3454, 0.1546, 0.3454, 0.1546, 0.3235, 0.14, 0.1765, 0.36, 0.1546, 0.3454, 0.1546, 0.3454, 0.1765, 0.36, 0.25, 0.1151, 0.3016, 0.1253, 0.3016, 0.1253, 0.25, 0.1151, 0.3016, 0.3747, 0.25, 0.3849, 0.25, 0.3849, 0.3016, 0.3747, 0.25, 0.3849, 0.1984, 0.3747, 0.1984, 0.3747, 0.25, 0.3849, 0.1984, 0.1253, 0.25, 0.1151, 0.25, 0.1151, 0.1984, 0.1253, 0.3235, 0.36, 0.3016, 0.3747, 0.3016, 0.3747, 0.3235, 0.36, 0.25, 0.3464, 0.2869, 0.339, 0.3016, 0.3747, 0.25, 0.3849, 0.3025, 0.3286, 0.3181, 0.3181, 0.3454, 0.3454, 0.3235, 0.36, 0.3181, 0.3181, 0.339, 0.2869, 0.3747, 0.3016, 0.3454, 0.3454, 0.339, 0.2869, 0.3464, 0.25, 0.3849, 0.25, 0.3747, 0.3016, 0.3464, 0.25, 0.339, 0.2131, 0.3747, 0.1984, 0.3849, 0.25, 0.339, 0.2131, 0.3181, 0.1819, 0.3454, 0.1546, 0.3747, 0.1984, 0.3025, 0.1714, 0.2869, 0.161, 0.3016, 0.1253, 0.3235, 0.14, 0.2869, 0.161, 0.25, 0.1536, 0.25, 0.1151, 0.3016, 0.1253, 0.25, 0.1536, 0.2131, 0.161, 0.1984, 0.1253, 0.25, 0.1151, 0.1975, 0.1714, 0.1819, 0.1819, 0.1546, 0.1546, 0.1765, 0.14, 0.1819, 0.1819, 0.161, 0.2131, 0.1253, 0.1984, 0.1546, 0.1546, 0.161, 0.2131, 0.1536, 0.25, 0.1151, 0.25, 0.1253, 0.1984, 0.1536, 0.25, 0.161, 0.2869, 0.1253, 0.3016, 0.1151, 0.25, 0.161, 0.2869, 0.1819, 0.3181, 0.1546, 0.3454, 0.1253, 0.3016, 0.1975, 0.3286, 0.2131, 0.339, 0.1984, 0.3747, 0.1765, 0.36, 0.2131, 0.339, 0.25, 0.3464, 0.25, 0.3849, 0.1984, 0.3747, 0.2158, 0.3012, 0.2056, 0.2944, 0.2056, 0.2944, 0.2158, 0.3012, 0.3181, 0.1819, 0.339, 0.2131, 0.339, 0.2131, 0.3181, 0.1819, 0.1819, 0.3181, 0.161, 0.2869, 0.161, 0.2869, 0.1819, 0.3181, 0.3025, 0.1714, 0.3181, 0.1819, 0.3181, 0.1819, 0.3025, 0.1714, 0.1975, 0.3286, 0.1819, 0.3181, 0.1819, 0.3181, 0.1975, 0.3286, 0.25, 0.1536, 0.2869, 0.161, 0.2869, 0.161, 0.25, 0.1536, 0.2869, 0.339, 0.25, 0.3464, 0.25, 0.3464, 0.2869, 0.339, 0.25, 0.3464, 0.2131, 0.339, 0.2131, 0.339, 0.25, 0.3464, 0.2131, 0.161, 0.25, 0.1536, 0.25, 0.1536, 0.2131, 0.161, 0.3025, 0.3286, 0.2869, 0.339, 0.2869, 0.339, 0.3025, 0.3286, 0.1975, 0.1714, 0.2131, 0.161, 0.2131, 0.161, 0.1975, 0.1714, 0.339, 0.2869, 0.3181, 0.3181, 0.3181, 0.3181, 0.339, 0.2869, 0.161, 0.2131, 0.1819, 0.1819, 0.1819, 0.1819, 0.161, 0.2131, 0.3464, 0.25, 0.339, 0.2869, 0.339, 0.2869, 0.3464, 0.25, 0.1536, 0.25, 0.161, 0.2131, 0.161, 0.2131, 0.1536, 0.25, 0.339, 0.2131, 0.3464, 0.25, 0.3464, 0.25, 0.339, 0.2131, 0.25, 0.3128, 0.274, 0.308, 0.2869, 0.339, 0.25, 0.3464, 0.2842, 0.3012, 0.2944, 0.2944, 0.3181, 0.3181, 0.3025, 0.3286, 0.2944, 0.2944, 0.308, 0.274, 0.339, 0.2869, 0.3181, 0.3181, 0.308, 0.274, 0.3128, 0.25, 0.3464, 0.25, 0.339, 0.2869, 0.3128, 0.25, 0.308, 0.226, 0.339, 0.2131, 0.3464, 0.25, 0.308, 0.226, 0.2944, 0.2056, 0.3181, 0.1819, 0.339, 0.2131, 0.2842, 0.1988, 0.274, 0.192, 0.2869, 0.161, 0.3025, 0.1714, 0.274, 0.192, 0.25, 0.1872, 0.25, 0.1536, 0.2869, 0.161, 0.25, 0.1872, 0.226, 0.192, 0.2131, 0.161, 0.25, 0.1536, 0.2158, 0.1988, 0.2056, 0.2056, 0.1819, 0.1819, 0.1975, 0.1714, 0.2056, 0.2056, 0.192, 0.226, 0.161, 0.2131, 0.1819, 0.1819, 0.192, 0.226, 0.1872, 0.25, 0.1536, 0.25, 0.161, 0.2131, 0.1872, 0.25, 0.192, 0.274, 0.161, 0.2869, 0.1536, 0.25, 0.192, 0.274, 0.2056, 0.2944, 0.1819, 0.3181, 0.161, 0.2869, 0.2158, 0.3012, 0.226, 0.308, 0.2131, 0.339, 0.1975, 0.3286, 0.226, 0.308, 0.25, 0.3128, 0.25, 0.3464, 0.2131, 0.339, 0.308, 0.274, 0.2944, 0.2944, 0.2944, 0.2944, 0.308, 0.274, 0.25, 0.1872, 0.274, 0.192, 0.274, 0.192, 0.25, 0.1872, 0.274, 0.308, 0.25, 0.3128, 0.25, 0.3128, 0.274, 0.308, 0.25, 0.3128, 0.226, 0.308, 0.226, 0.308, 0.25, 0.3128, 0.226, 0.192, 0.25, 0.1872, 0.25, 0.1872, 0.226, 0.192, 0.2842, 0.3012, 0.274, 0.308, 0.274, 0.308, 0.2842, 0.3012, 0.2158, 0.1988, 0.226, 0.192, 0.226, 0.192, 0.2158, 0.1988, 0.308, 0.274, 0.2944, 0.2944, 0.2944, 0.2944, 0.308, 0.274, 0.192, 0.226, 0.2056, 0.2056, 0.2056, 0.2056, 0.192, 0.226, 0.3128, 0.25, 0.308, 0.274, 0.308, 0.274, 0.3128, 0.25, 0.1872, 0.25, 0.192, 0.226, 0.192, 0.226, 0.1872, 0.25, 0.308, 0.226, 0.3128, 0.25, 0.3128, 0.25, 0.308, 0.226, 0.192, 0.274, 0.1872, 0.25, 0.1872, 0.25, 0.192, 0.274, 0.2944, 0.2056, 0.308, 0.226, 0.308, 0.226, 0.2944, 0.2056, 0.2056, 0.2944, 0.192, 0.274, 0.192, 0.274, 0.2056, 0.2944, 0.2842, 0.1988, 0.2944, 0.2056, 0.2944, 0.2056, 0.2842, 0.1988, 0.192, 0.226, 0.2056, 0.2056, 0.2056, 0.2056, 0.192, 0.226, 0.3128, 0.25, 0.308, 0.274, 0.308, 0.274, 0.3128, 0.25, 0.1872, 0.25, 0.192, 0.226, 0.192, 0.226, 0.1872, 0.25, 0.308, 0.226, 0.3128, 0.25, 0.3128, 0.25, 0.308, 0.226, 0.192, 0.274, 0.1872, 0.25, 0.1872, 0.25, 0.192, 0.274, 0.2944, 0.2056, 0.308, 0.226, 0.308, 0.226, 0.2944, 0.2056, 0.2056, 0.2944, 0.192, 0.274, 0.192, 0.274, 0.2056, 0.2944, 0.2842, 0.1988, 0.2944, 0.2056, 0.2944, 0.2056, 0.2842, 0.1988, 0.2158, 0.3012, 0.2056, 0.2944, 0.2056, 0.2944, 0.2158, 0.3012, 0.25, 0.1872, 0.274, 0.192, 0.274, 0.192, 0.25, 0.1872, 0.274, 0.308, 0.25, 0.3128, 0.25, 0.3128, 0.274, 0.308, 0.25, 0.3128, 0.226, 0.308, 0.226, 0.308, 0.25, 0.3128, 0.226, 0.192, 0.25, 0.1872, 0.25, 0.1872, 0.226, 0.192, 0.2842, 0.3012, 0.274, 0.308, 0.274, 0.308, 0.2842, 0.3012, 0.2158, 0.1988, 0.226, 0.192, 0.226, 0.192, 0.2158, 0.1988, 0.274, 0.308, 0.25, 0.3128, 0.25, 0.3128, 0.274, 0.308, 0.2842, 0.3012, 0.274, 0.308, 0.274, 0.308, 0.2842, 0.3012, 0.2056, 0.2944, 0.192, 0.274, 0.192, 0.274, 0.2056, 0.2944, 0.2158, 0.1988, 0.226, 0.192, 0.226, 0.192, 0.2158, 0.1988, 0.2842, 0.1988, 0.2944, 0.2056, 0.2944, 0.2056, 0.2842, 0.1988, 0.308, 0.274, 0.2944, 0.2944, 0.2944, 0.2944, 0.308, 0.274, 0.2158, 0.3012, 0.2056, 0.2944, 0.2056, 0.2944, 0.2158, 0.3012, 0.192, 0.226, 0.2056, 0.2056, 0.2056, 0.2056, 0.192, 0.226, 0.25, 0.1872, 0.274, 0.192, 0.274, 0.192, 0.25, 0.1872, 0.3128, 0.25, 0.308, 0.274, 0.308, 0.274, 0.3128, 0.25, 0.308, 0.226, 0.3128, 0.25, 0.3128, 0.25, 0.308, 0.226, 0.274, 0.308, 0.25, 0.3128, 0.25, 0.3128, 0.274, 0.308, 0.192, 0.274, 0.1872, 0.25, 0.1872, 0.25, 0.192, 0.274, 0.25, 0.3128, 0.226, 0.308, 0.226, 0.308, 0.25, 0.3128, 0.226, 0.192, 0.25, 0.1872, 0.25, 0.1872, 0.226, 0.192, 0.1872, 0.25, 0.192, 0.226, 0.192, 0.226, 0.1872, 0.25, 0.2944, 0.2056, 0.308, 0.226, 0.308, 0.226, 0.2944, 0.2056, 0.2842, 0.1988, 0.2944, 0.2056, 0.2944, 0.2056, 0.2842, 0.1988, 0.192, 0.274, 0.1872, 0.25, 0.1872, 0.25, 0.192, 0.274, 0.308, 0.274, 0.2944, 0.2944, 0.2944, 0.2944, 0.308, 0.274, 0.25, 0.3128, 0.226, 0.308, 0.226, 0.308, 0.25, 0.3128, 0.2158, 0.3012, 0.2056, 0.2944, 0.2056, 0.2944, 0.2158, 0.3012, 0.226, 0.192, 0.25, 0.1872, 0.25, 0.1872, 0.226, 0.192, 0.192, 0.226, 0.2056, 0.2056, 0.2056, 0.2056, 0.192, 0.226, 0.1872, 0.25, 0.192, 0.226, 0.192, 0.226, 0.1872, 0.25, 0.25, 0.1872, 0.274, 0.192, 0.274, 0.192, 0.25, 0.1872, 0.2842, 0.3012, 0.274, 0.308, 0.274, 0.308, 0.2842, 0.3012, 0.2944, 0.2056, 0.308, 0.226, 0.308, 0.226, 0.2944, 0.2056, 0.3128, 0.25, 0.308, 0.274, 0.308, 0.274, 0.3128, 0.25, 0.2056, 0.2944, 0.192, 0.274, 0.192, 0.274, 0.2056, 0.2944, 0.308, 0.226, 0.3128, 0.25, 0.3128, 0.25, 0.308, 0.226, 0.2158, 0.1988, 0.226, 0.192, 0.226, 0.192, 0.2158, 0.1988, 0.274, 0.308, 0.25, 0.3128, 0.25, 0.3128, 0.274, 0.308, 0.2842, 0.1988, 0.2944, 0.2056, 0.2944, 0.2056, 0.2842, 0.1988, 0.192, 0.274, 0.1872, 0.25, 0.1872, 0.25, 0.192, 0.274, 0.308, 0.274, 0.2944, 0.2944, 0.2944, 0.2944, 0.308, 0.274, 0.25, 0.3128, 0.226, 0.308, 0.226, 0.308, 0.25, 0.3128, 0.2158, 0.3012, 0.2056, 0.2944, 0.2056, 0.2944, 0.2158, 0.3012, 0.226, 0.192, 0.25, 0.1872, 0.25, 0.1872, 0.226, 0.192, 0.192, 0.226, 0.2056, 0.2056, 0.2056, 0.2056, 0.192, 0.226, 0.1872, 0.25, 0.192, 0.226, 0.192, 0.226, 0.1872, 0.25, 0.25, 0.1872, 0.274, 0.192, 0.274, 0.192, 0.25, 0.1872, 0.2842, 0.3012, 0.274, 0.308, 0.274, 0.308, 0.2842, 0.3012, 0.2944, 0.2056, 0.308, 0.226, 0.308, 0.226, 0.2944, 0.2056, 0.3128, 0.25, 0.308, 0.274, 0.308, 0.274, 0.3128, 0.25, 0.2056, 0.2944, 0.192, 0.274, 0.192, 0.274, 0.2056, 0.2944, 0.308, 0.226, 0.3128, 0.25, 0.3128, 0.25, 0.308, 0.226, 0.2158, 0.1988, 0.226, 0.192, 0.226, 0.192, 0.2158, 0.1988, 0.2158, 0.1988, 0.226, 0.192, 0.226, 0.192, 0.2158, 0.1988, 0.2842, 0.3012, 0.274, 0.308, 0.274, 0.308, 0.2842, 0.3012, 0.226, 0.192, 0.25, 0.1872, 0.25, 0.1872, 0.226, 0.192, 0.25, 0.3128, 0.226, 0.308, 0.226, 0.308, 0.25, 0.3128, 0.274, 0.308, 0.25, 0.3128, 0.25, 0.3128, 0.274, 0.308, 0.25, 0.1872, 0.274, 0.192, 0.274, 0.192, 0.25, 0.1872, 0.2158, 0.3012, 0.2056, 0.2944, 0.2056, 0.2944, 0.2158, 0.3012, 0.2842, 0.1988, 0.2944, 0.2056, 0.2944, 0.2056, 0.2842, 0.1988, 0.2056, 0.2944, 0.192, 0.274, 0.192, 0.274, 0.2056, 0.2944, 0.2944, 0.2056, 0.308, 0.226, 0.308, 0.226, 0.2944, 0.2056, 0.192, 0.274, 0.1872, 0.25, 0.1872, 0.25, 0.192, 0.274, 0.308, 0.226, 0.3128, 0.25, 0.3128, 0.25, 0.308, 0.226, 0.1872, 0.25, 0.192, 0.226, 0.192, 0.226, 0.1872, 0.25, 0.3128, 0.25, 0.308, 0.274, 0.308, 0.274, 0.3128, 0.25, 0.192, 0.226, 0.2056, 0.2056, 0.2056, 0.2056, 0.192, 0.226, 0.308, 0.274, 0.2944, 0.2944, 0.2944, 0.2944, 0.308, 0.274, 0.0, 0.0, 0.0, 0.0, 0.0, 0.0, 0.25, 0.1872, 0.0, 0.0, 0.0, 0.0, 0.0, 0.0, 0.0, 0.0, 0.192, 0.274, 0.1872, 0.25, 0.1872, 0.25, 0.192, 0.274, 0.2842, 0.1988, 0.2944, 0.2056, 0.2944, 0.2056, 0.2842, 0.1988, 0.274, 0.308, 0.25, 0.3128, 0.25, 0.3128, 0.274, 0.308, 0.2158, 0.1988, 0.226, 0.192, 0.226, 0.192, 0.2158, 0.1988, 0.308, 0.226, 0.3128, 0.25, 0.3128, 0.25, 0.308, 0.226, 0.2056, 0.2944, 0.192, 0.274, 0.192, 0.274, 0.2056, 0.2944, 0.3128, 0.25, 0.308, 0.274, 0.308, 0.274, 0.3128, 0.25, 0.2944, 0.2056, 0.308, 0.226, 0.308, 0.226, 0.2944, 0.2056, 0.2842, 0.3012, 0.274, 0.308, 0.274, 0.308, 0.2842, 0.3012, 0.25, 0.1872, 0.274, 0.192, 0.274, 0.192, 0.25, 0.1872, 0.1872, 0.25, 0.192, 0.226, 0.192, 0.226, 0.1872, 0.25, 0.192, 0.226, 0.2056, 0.2056, 0.2056, 0.2056, 0.192, 0.226, 0.226, 0.192, 0.25, 0.1872, 0.25, 0.1872, 0.226, 0.192, 0.2158, 0.3012, 0.2056, 0.2944, 0.2056, 0.2944, 0.2158, 0.3012, 0.25, 0.3128, 0.226, 0.308, 0.226, 0.308, 0.25, 0.3128, 0.308, 0.274, 0.2944, 0.2944, 0.2944, 0.2944, 0.308, 0.274, 0.2842, 0.1988, 0.2944, 0.2056, 0.2944, 0.2056, 0.2842, 0.1988, 0.274, 0.308, 0.25, 0.3128, 0.25, 0.3128, 0.274, 0.308, 0.2158, 0.1988, 0.226, 0.192, 0.226, 0.192, 0.2158, 0.1988, 0.308, 0.226, 0.3128, 0.25, 0.3128, 0.25, 0.308, 0.226, 0.3128, 0.25, 0.308, 0.274, 0.308, 0.274, 0.3128, 0.25, 0.2944, 0.2056, 0.308, 0.226, 0.308, 0.226, 0.2944, 0.2056, 0.2842, 0.3012, 0.274, 0.308, 0.274, 0.308, 0.2842, 0.3012, 0.25, 0.1872, 0.274, 0.192, 0.274, 0.192, 0.25, 0.1872, 0.226, 0.192, 0.25, 0.1872, 0.25, 0.1872, 0.226, 0.192, 0.2158, 0.3012, 0.2056, 0.2944, 0.2056, 0.2944, 0.2158, 0.3012, 0.25, 0.3128, 0.226, 0.308, 0.226, 0.308, 0.25, 0.3128, 0.308, 0.274, 0.2944, 0.2944, 0.2944, 0.2944, 0.308, 0.274, 0.0, 0.0, 0.0, 0.0, 0.0, 0.0, 0.0, 0.0, 0.0, 0.0, 0.0, 0.0, 0.0, 0.0, 0.0, 0.0, 0.0, 0.0, 0.0, 0.0, 0.0, 0.0, 0.0, 0.0, 0.2056, 0.2944, 0.192, 0.274, 0.0, 0.0, 0.2056, 0.2944, 0.0, 0.0, 0.0, 0.0, 0.0, 0.0, 0.0, 0.0, 0.0, 0.0, 0.0, 0.0, 0.0, 0.0, 0.0, 0.0, 0.0, 0.0, 0.0, 0.0, 0.0, 0.0, 0.0, 0.0, 0.0, 0.0, 0.0, 0.0, 0.0, 0.0, 0.0, 0.0, 0.0, 0.0, 0.0, 0.0, 0.0, 0.0, 0.0, 0.0, 0.0, 0.0, 0.0, 0.0, 0.0, 0.0, 0.0, 0.0, 0.0, 0.0, 0.0, 0.0, 0.0, 0.0, 0.0, 0.0, 0.25, 0.1872, 0.0, 0.0, 0.0, 0.0, 0.0, 0.0, 0.2944, 0.2944, 0.2842, 0.3012, 0.2842, 0.3012, 0.2944, 0.2944, 0.2944, 0.2944, 0.2842, 0.3012, 0.2842, 0.3012, 0.2944, 0.2944, 0.2944, 0.2944, 0.2842, 0.3012, 0.2842, 0.3012, 0.2944, 0.2944, 0.2944, 0.2944, 0.2842, 0.3012, 0.2842, 0.3012, 0.2944, 0.2944, 0.2944, 0.2944, 0.2842, 0.3012, 0.2842, 0.3012, 0.2944, 0.2944, 0.2944, 0.2944, 0.2842, 0.3012, 0.2842, 0.3012, 0.2944, 0.2944, 0.2944, 0.2944, 0.2842, 0.3012, 0.2842, 0.3012, 0.2944, 0.2944, 0.2944, 0.2944, 0.2842, 0.3012, 0.2842, 0.3012, 0.2944, 0.2944, 0.274, 0.308, 0.2842, 0.3012, 0.3025, 0.3286, 0.2869, 0.339, 0.3181, 0.3181, 0.3025, 0.3286, 0.3025, 0.3286, 0.3181, 0.3181, 0.2869, 0.339, 0.3025, 0.3286, 0.3235, 0.36, 0.3016, 0.3747, 0.3454, 0.3454, 0.3235, 0.36, 0.3235, 0.36, 0.3454, 0.3454, 0.3016, 0.3747, 0.3235, 0.36, 0.3526, 0.4036, 0.3221, 0.424, 0.3832, 0.3832, 0.3526, 0.4036, 0.3526, 0.4036, 0.3832, 0.3832, 0.3221, 0.424, 0.3526, 0.4036, 0.3687, 0.4276, 0.3333, 0.4512, 0.3333, 0.4512, 0.3687, 0.4276, 0.3808, 0.4457, 0.3418, 0.4717, 0.9375, 0.5, 0.9375, 1.0, 0.9062, 1.0, 0.9062, 0.5, 0.226, 0.308, 0.2158, 0.3012, 0.2158, 0.3012, 0.226, 0.308, 0.226, 0.308, 0.2158, 0.3012, 0.2158, 0.3012, 0.226, 0.308, 0.226, 0.308, 0.2158, 0.3012, 0.2158, 0.3012, 0.226, 0.308, 0.226, 0.308, 0.2158, 0.3012, 0.2158, 0.3012, 0.226, 0.308, 0.226, 0.308, 0.2158, 0.3012, 0.2158, 0.3012, 0.226, 0.308, 0.226, 0.308, 0.2158, 0.3012, 0.2158, 0.3012, 0.226, 0.308, 0.226, 0.308, 0.2158, 0.3012, 0.2158, 0.3012, 0.226, 0.308, 0.2056, 0.2944, 0.2158, 0.3012, 0.1975, 0.3286, 0.1819, 0.3181, 0.2131, 0.339, 0.1975, 0.3286, 0.1975, 0.3286, 0.2131, 0.339, 0.226, 0.308, 0.2158, 0.3012, 0.2158, 0.3012, 0.226, 0.308, 0.1819, 0.3181, 0.1975, 0.3286, 0.1765, 0.36, 0.1546, 0.3454, 0.1984, 0.3747, 0.1765, 0.36, 0.1765, 0.36, 0.1984, 0.3747, 0.1546, 0.3454, 0.1765, 0.36, 0.1474, 0.4036, 0.1168, 0.3832, 0.1779, 0.424, 0.1474, 0.4036, 0.1474, 0.4036, 0.1779, 0.424, 0.1168, 0.3832, 0.1474, 0.4036, 0.1313, 0.4276, 0.09601, 0.404, 0.09601, 0.404, 0.1313, 0.4276, 0.1192, 0.4457, 0.08029, 0.4197, 0.125, 0.5, 0.125, 1.0, 0.09375, 1.0, 0.09375, 0.5, 0.274, 0.192, 0.2842, 0.1988, 0.2842, 0.1988, 0.274, 0.192, 0.274, 0.192, 0.2842, 0.1988, 0.2842, 0.1988, 0.274, 0.192, 0.274, 0.192, 0.2842, 0.1988, 0.2842, 0.1988, 0.274, 0.192, 0.274, 0.192, 0.2842, 0.1988, 0.2842, 0.1988, 0.274, 0.192, 0.274, 0.192, 0.2842, 0.1988, 0.2842, 0.1988, 0.274, 0.192, 0.274, 0.192, 0.2842, 0.1988, 0.2842, 0.1988, 0.274, 0.192, 0.274, 0.192, 0.2842, 0.1988, 0.2842, 0.1988, 0.274, 0.192, 0.274, 0.192, 0.2842, 0.1988, 0.2842, 0.1988, 0.274, 0.192, 0.2944, 0.2056, 0.2842, 0.1988, 0.3025, 0.1714, 0.3181, 0.1819, 0.2869, 0.161, 0.3025, 0.1714, 0.3025, 0.1714, 0.2869, 0.161, 0.3181, 0.1819, 0.3025, 0.1714, 0.3235, 0.14, 0.3454, 0.1546, 0.3016, 0.1253, 0.3235, 0.14, 0.3235, 0.14, 0.3016, 0.1253, 0.3454, 0.1546, 0.3235, 0.14, 0.3526, 0.09638, 0.3832, 0.1168, 0.3832, 0.1168, 0.3526, 0.09638, 0.3687, 0.0724, 0.404, 0.09601, 0.404, 0.09601, 0.3687, 0.0724, 0.3808, 0.05428, 0.4197, 0.08029, 0.3221, 0.07596, 0.3526, 0.09638, 0.3526, 0.09638, 0.3221, 0.07596, 0.625, 0.5, 0.625, 1.0, 0.5938, 1.0, 0.5938, 0.5, 0.2056, 0.2056, 0.2158, 0.1988, 0.2158, 0.1988, 0.2056, 0.2056, 0.2056, 0.2056, 0.2158, 0.1988, 0.2158, 0.1988, 0.2056, 0.2056, 0.2056, 0.2056, 0.2158, 0.1988, 0.2158, 0.1988, 0.2056, 0.2056, 0.2056, 0.2056, 0.2158, 0.1988, 0.2158, 0.1988, 0.2056, 0.2056, 0.2056, 0.2056, 0.2158, 0.1988, 0.2158, 0.1988, 0.2056, 0.2056, 0.2056, 0.2056, 0.2158, 0.1988, 0.2158, 0.1988, 0.2056, 0.2056, 0.2056, 0.2056, 0.2158, 0.1988, 0.2158, 0.1988, 0.2056, 0.2056, 0.2056, 0.2056, 0.2158, 0.1988, 0.2158, 0.1988, 0.2056, 0.2056, 0.226, 0.192, 0.2158, 0.1988, 0.1975, 0.1714, 0.2131, 0.161, 0.1819, 0.1819, 0.1975, 0.1714, 0.1975, 0.1714, 0.1819, 0.1819, 0.2131, 0.161, 0.1975, 0.1714, 0.1765, 0.14, 0.1984, 0.1253, 0.1984, 0.1253, 0.1765, 0.14, 0.1474, 0.09638, 0.1779, 0.07596, 0.1168, 0.1168, 0.1474, 0.09638, 0.1474, 0.09638, 0.1168, 0.1168, 0.1546, 0.1546, 0.1765, 0.14, 0.1765, 0.14, 0.1546, 0.1546, 0.1779, 0.07596, 0.1474, 0.09638, 0.1313, 0.0724, 0.1667, 0.0488, 0.1667, 0.0488, 0.1313, 0.0724, 0.1192, 0.05428, 0.1582, 0.02827, 0.4375, 0.5, 0.4375, 1.0, 0.4062, 1.0, 0.4062, 0.5, 0.0, 0.0, 0.0, 0.0, 0.0, 0.0, 0.0, 0.0, 0.0, 0.0, 0.0, 0.0, 0.0, 0.0, 0.0, 0.0, 0.0, 0.0, 0.0, 0.0, 0.0, 0.0, 0.0, 0.0, 0.25, 0.3128, 0.0, 0.0, 0.0, 0.0, 0.0, 0.0, 0.226, 0.308, 0.0, 0.0, 0.0, 0.0, 0.25, 0.3128, 0.0, 0.0, 0.0, 0.0, 0.0, 0.0, 0.0, 0.0, 0.0, 0.0, 0.0, 0.0, 0.0, 0.0, 0.0, 0.0, 0.0, 0.0, 0.0, 0.0, 0.0, 0.0, 0.0, 0.0, 0.0, 0.0, 0.0, 0.0, 0.0, 0.0, 0.0, 0.0, 0.0, 0.0, 0.0, 0.0, 0.0, 0.0, 0.0, 0.0, 0.0, 0.0, 0.0, 0.0, 0.0, 0.0, 0.0, 0.0, 0.0, 0.0, 0.0, 0.0, 0.0, 0.0, 0.0, 0.0, 0.0, 0.0, 0.0, 0.0, 0.0, 0.0, 0.0, 0.0, 0.0, 0.0, 0.0, 0.0, 0.0, 0.0, 0.0, 0.0, 0.0, 0.0, 0.0, 0.0, 0.0, 0.0, 0.0, 0.0, 0.0, 0.0, 0.0, 0.0, 0.0, 0.0, 0.0, 0.0, 0.0, 0.0, 0.0, 0.0, 0.0, 0.0, 0.0, 0.0, 0.0, 0.0, 0.0, 0.0, 0.0, 0.0, 0.0, 0.0, 0.0, 0.0, 0.0, 0.0, 0.0, 0.0, 0.0, 0.0, 0.0, 0.0, 0.0, 0.0, 0.0, 0.0, 0.0, 0.0, 0.0, 0.0, 0.0, 0.0, 0.0, 0.0, 0.0, 0.0, 0.0, 0.0, 0.0, 0.0, 0.0, 0.0, 0.0, 0.0, 0.0, 0.0, 0.0, 0.0, 0.0, 0.0, 0.0, 0.0, 0.0, 0.0, 0.0, 0.0, 0.0, 0.0, 0.0, 0.0, 0.0, 0.0, 0.0, 0.0, 0.0, 0.0, 0.0, 0.0, 0.2056, 0.2944, 0.0, 0.0, 0.0, 0.0, 0.2056, 0.2944, 0.0, 0.0, 0.0, 0.0, 0.0, 0.0, 0.0, 0.0, 0.308, 0.226, 0.3128, 0.25, 0.3128, 0.25, 0.308, 0.226, 0.0, 0.0, 0.0, 0.0, 0.0, 0.0, 0.0, 0.0, 0.0, 0.0, 0.0, 0.0, 0.0, 0.0, 0.0, 0.0, 0.308, 0.274, 0.2944, 0.2944, 0.2944, 0.2944, 0.308, 0.274, 0.3128, 0.25, 0.308, 0.274, 0.308, 0.274, 0.3128, 0.25, 0.0, 0.0, 0.0, 0.0, 0.0, 0.0, 0.0, 0.0, 0.2944, 0.2056, 0.308, 0.226, 0.308, 0.226, 0.2944, 0.2056, 0.0, 0.0, 0.0, 0.0, 0.0, 0.0, 0.0, 0.0, 0.0, 0.0, 0.0, 0.0, 0.0, 0.0, 0.0, 0.0, 0.0, 0.0, 0.0, 0.0, 0.0, 0.0, 0.0, 0.0, 0.0, 0.0, 0.0, 0.0, 0.0, 0.0, 0.0, 0.0, 0.0, 0.0, 0.0, 0.0, 0.0, 0.0, 0.0, 0.0, 0.0, 0.0, 0.0, 0.0, 0.0, 0.0, 0.0, 0.0, 0.0, 0.0, 0.0, 0.0, 0.0, 0.0, 0.0, 0.0, 0.308, 0.226, 0.3128, 0.25, 0.3128, 0.25, 0.308, 0.226, 0.0, 0.0, 0.0, 0.0, 0.0, 0.0, 0.0, 0.0, 0.0, 0.0, 0.0, 0.0, 0.0, 0.0, 0.0, 0.0, 0.3128, 0.25, 0.308, 0.274, 0.308, 0.274, 0.3128, 0.25, 0.2056, 0.2944, 0.0, 0.0, 0.0, 0.0, 0.2056, 0.2944, 0.2944, 0.2056, 0.308, 0.226, 0.308, 0.226, 0.2944, 0.2056, 0.0, 0.0, 0.0, 0.0, 0.0, 0.0, 0.0, 0.0, 0.308, 0.274, 0.2944, 0.2944, 0.2944, 0.2944, 0.308, 0.274, 0.0, 0.0, 0.0, 0.0, 0.0, 0.0, 0.0, 0.0, 0.0, 0.0, 0.0, 0.0, 0.0, 0.0, 0.0, 0.0, 0.0, 0.0, 0.0, 0.0, 0.0, 0.0, 0.0, 0.0, 0.0, 0.0, 0.0, 0.0, 0.0, 0.0, 0.0, 0.0, 0.0, 0.0, 0.0, 0.0, 0.0, 0.0, 0.0, 0.0, 0.0, 0.0, 0.0, 0.0, 0.2944, 0.2944, 0.308, 0.274, 0.3128, 0.25, 0.308, 0.226, 0.0, 0.0, 0.0, 0.0, 0.0, 0.0, 0.0, 0.0, 0.0, 0.0, 0.0, 0.0, 0.0, 0.0, 0.0, 0.0, 0.0, 0.0, 0.0, 0.0, 0.0, 0.0, 0.0, 0.0, 0.0, 0.0, 0.0, 0.0, 0.0, 0.0, 0.0, 0.0, 0.0, 0.0, 0.0, 0.0, 0.0, 0.0, 0.0, 0.0, 0.0, 0.0, 0.0, 0.0, 0.0, 0.0, 0.0, 0.0, 0.0, 0.0, 0.0, 0.0, 0.0, 0.0, 0.0, 0.0, 0.0, 0.0, 0.0, 0.0, 0.0, 0.0, 0.0, 0.0, 0.0, 0.0, 0.0, 0.0, 0.0, 0.0, 0.0, 0.0, 0.0, 0.0, 0.0, 0.0, 0.0, 0.0, 0.0, 0.0, 0.0, 0.0, 0.0, 0.0, 0.0, 0.0, 0.0, 0.0, 0.0, 0.0, 0.0, 0.0, 0.0, 0.0, 0.0, 0.0, 0.0, 0.0, 0.0, 0.0, 0.0, 0.0, 0.0, 0.0, 0.0, 0.0, 0.0, 0.0, 0.0, 0.0, 0.0, 0.0, 0.0, 0.0, 0.0, 0.0, 0.0, 0.0, 0.0, 0.0, 0.0, 0.0, 0.0, 0.0, 0.0, 0.0, 0.0, 0.0, 0.0, 0.0, 0.0, 0.0, 0.0, 0.0, 0.0, 0.0, 0.0, 0.0, 0.0, 0.0, 0.0, 0.0, 0.0, 0.0, 0.0, 0.0, 0.0, 0.0, 0.0, 0.0, 0.0, 0.0, 0.0, 0.0, 0.0, 0.0, 0.0, 0.0, 0.0, 0.0, 0.0, 0.0, 0.0, 0.0, 0.0, 0.0, 0.0, 0.0, 0.0, 0.0, 0.0, 0.0, 0.0, 0.0, 0.0, 0.0, 0.0, 0.0, 0.0, 0.0, 0.0, 0.0, 0.0, 0.0, 0.0, 0.0, 0.0, 0.0, 0.0, 0.0, 0.0, 0.0, 0.0, 0.0, 0.0, 0.0, 0.0, 0.0, 0.0, 0.0, 0.0, 0.0, 0.0, 0.0, 0.0, 0.0, 0.0, 0.0, 0.0, 0.0, 0.0, 0.0, 0.0, 0.0, 0.0, 0.0, 0.0, 0.0, 0.0, 0.0, 0.0, 0.0, 0.0, 0.0, 0.0, 0.0, 0.0, 0.0, 0.0, 0.0, 0.0, 0.0, 0.0, 0.0, 0.0, 0.0, 0.0, 0.0, 0.0, 0.0, 0.0, 0.0, 0.0, 0.0, 0.0, 0.0, 0.0, 0.0, 0.0, 0.0, 0.0, 0.0, 0.0, 0.0, 0.0, 0.0, 0.0, 0.0, 0.0, 0.0, 0.0, 0.0, 0.0, 0.0, 0.0, 0.0, 0.0, 0.0, 0.0, 0.0, 0.0, 0.0, 0.0, 0.0, 0.0, 0.0, 0.0, 0.0, 0.0, 0.0, 0.0, 0.0, 0.0, 0.0, 0.0, 0.0, 0.0, 0.0, 0.0, 0.0, 0.0, 0.0, 0.0, 0.0, 0.0, 0.0, 0.0, 0.0, 0.0, 0.0, 0.0, 0.0, 0.0, 0.0, 0.0, 0.0, 0.0, 0.0, 0.0, 0.0, 0.0, 0.0, 0.0, 0.0, 0.0, 0.0, 0.0, 0.0, 0.0, 0.0, 0.0, 0.0, 0.0, 0.0, 0.0, 0.0, 0.0, 0.0, 0.0, 0.0, 0.0, 0.0, 0.0, 0.0, 0.0, 0.0, 0.0, 0.0, 0.0, 0.0, 0.0, 0.0, 0.0, 0.0, 0.0, 0.0, 0.0, 0.0, 0.0, 0.0, 0.0, 0.0, 0.0, 0.0, 0.0, 0.0, 0.0, 0.0, 0.0, 0.0, 0.0, 0.0, 0.0, 0.0, 0.0, 0.0, 0.0, 0.0, 0.0, 0.0, 0.0, 0.0, 0.0, 0.0, 0.0, 0.0, 0.0, 0.0, 0.0, 0.0, 0.0, 0.0, 0.0, 0.0, 0.0, 0.0, 0.0, 0.0, 0.0, 0.0, 0.0, 0.0, 0.0, 0.0, 0.0, 0.0, 0.0, 0.0, 0.0, 0.0, 0.0, 0.0, 0.0, 0.0, 0.0, 0.0, 0.0, 0.0, 0.0, 0.0, 0.0, 0.0, 0.0, 0.0, 0.0, 0.0, 0.0, 0.0, 0.0, 0.0, 0.0, 0.0, 0.0, 0.0, 0.0, 0.0, 0.0, 0.0, 0.0, 0.0, 0.0, 0.0, 0.0, 0.0, 0.0, 0.0, 0.0, 0.0, 0.0, 0.0, 0.0, 0.0, 0.0, 0.0, 0.0, 0.0, 0.0, 0.0, 0.0, 0.0, 0.0, 0.0, 0.0, 0.0, 0.0, 0.0, 0.0, 0.0, 0.0, 0.0, 0.0, 0.0, 0.0, 0.0, 0.0, 0.0, 0.0, 0.0, 0.0, 0.0, 0.0, 0.0, 0.0, 0.0, 0.0, 0.0, 0.0, 0.0, 0.0, 0.0, 0.0, 0.0, 0.0, 0.0, 0.0, 0.0, 0.0, 0.0, 0.0, 0.0, 0.0, 0.0, 0.0, 0.0, 0.0, 0.0, 0.0, 0.0, 0.0, 0.0, 0.0, 0.0, 0.0, 0.0, 0.0, 0.0, 0.0, 0.0, 0.0, 0.0, 0.0, 0.0, 0.0, 0.0, 0.0, 0.0, 0.0, 0.0, 0.0, 0.0, 0.0, 0.0, 0.0, 0.0, 0.0, 0.0, 0.0, 0.0, 0.0, 0.0, 0.0, 0.0, 0.0, 0.0, 0.0, 0.0, 0.0, 0.0, 0.0, 0.0, 0.0, 0.0, 0.0, 0.0, 0.0, 0.0, 0.0, 0.0, 0.0, 0.0, 0.0, 0.0, 0.0, 0.0, 0.0, 0.0, 0.0, 0.0, 0.0, 0.0, 0.0, 0.0, 0.0, 0.0, 0.0, 0.0, 0.0, 0.0, 0.0, 0.0, 0.0, 0.0, 0.0, 0.0, 0.0, 0.0, 0.0, 0.0, 0.0, 0.0, 0.0, 0.0, 0.0, 0.0, 0.0, 0.0, 0.0, 0.0, 0.0, 0.0, 0.0, 0.0, 0.0, 0.0, 0.0, 0.0, 0.0, 0.0, 0.0, 0.0, 0.0, 0.0, 0.0, 0.0, 0.0, 0.0, 0.0, 0.0, 0.0, 0.0, 0.0, 0.0, 0.0, 0.0, 0.0, 0.0, 0.0, 0.0, 0.0, 0.0, 0.0, 0.0, 0.0, 0.0, 0.0, 0.0, 0.0, 0.0, 0.0, 0.0, 0.0, 0.0, 0.0, 0.0, 0.0, 0.0, 0.0, 0.0, 0.0, 0.0, 0.0, 0.0, 0.0, 0.0, 0.0, 0.0, 0.0, 0.0, 0.0, 0.0, 0.0, 0.0, 0.0, 0.0, 0.0, 0.0, 0.0, 0.0, 0.0, 0.0, 0.0, 0.0, 0.0, 0.0, 0.0, 0.0, 0.0, 0.0, 0.375, 0.0, 0.625, 0.0, 0.625, 0.25, 0.375, 0.25, 0.375, 0.25, 0.625, 0.25, 0.625, 0.5, 0.375, 0.5, 0.375, 0.5, 0.625, 0.5, 0.625, 0.75, 0.375, 0.75, 0.625, 0.75, 0.875, 0.75, 0.875, 0.75, 0.625, 0.75, 0.125, 0.5, 0.375, 0.5, 0.375, 0.75, 0.125, 0.75, 0.625, 0.5, 0.875, 0.5, 0.875, 0.75, 0.625, 0.75, 0.375, 0.75, 0.625, 0.75, 0.625, 0.75, 0.375, 0.75, 0.375, 0.75, 0.625, 0.75, 0.625, 0.75, 0.375, 0.75, 0.625, 0.0, 0.375, 0.0, 0.375, 0.0, 0.625, 0.0, 0.125, 0.75, 0.375, 0.75, 0.375, 0.75, 0.125, 0.75, 0.125, 0.75, 0.375, 0.75, 0.375, 0.75, 0.125, 0.75, 0.125, 0.75, 0.375, 0.75, 0.375, 0.75, 0.125, 0.75, 0.625, 0.0, 0.375, 0.0, 0.375, 0.0, 0.625, 0.0, 0.625, 0.75, 0.875, 0.75, 0.875, 0.75, 0.625, 0.75, 0.625, 0.75, 0.875, 0.75, 0.875, 0.75, 0.625, 0.75, 0.625, 0.0, 0.375, 0.0, 0.375, 0.0, 0.625, 0.0, 0.625, 0.75, 0.875, 0.75, 0.875, 0.75, 0.625, 0.75, 0.375, 0.75, 0.625, 0.75, 0.625, 0.75, 0.375, 0.75, 0.125, 0.75, 0.375, 0.75, 0.375, 0.75, 0.125, 0.75, 0.375, 0.75, 0.625, 0.75, 0.625, 0.75, 0.375, 0.75, 0.125, 0.75, 0.375, 0.75, 0.375, 0.75, 0.125, 0.75, 0.625, 0.0, 0.375, 0.0, 0.375, 0.0, 0.625, 0.0, 0.125, 0.75, 0.375, 0.75, 0.375, 0.75, 0.125, 0.75, 0.625, 0.0, 0.375, 0.0, 0.375, 0.0, 0.625, 0.0, 0.625, 0.75, 0.875, 0.75, 0.875, 0.75, 0.625, 0.75, 0.375, 0.75, 0.625, 0.75, 0.625, 0.75, 0.375, 0.75, 0.625, 0.75, 0.875, 0.75, 0.875, 0.75, 0.625, 0.75, 0.625, 0.0, 0.375, 0.0, 0.375, 0.0, 0.625, 0.0, 0.625, 0.75, 0.875, 0.75, 0.875, 0.75, 0.625, 0.75, 0.375, 0.75, 0.625, 0.75, 0.625, 0.75, 0.375, 0.75, 0.125, 0.75, 0.375, 0.75, 0.375, 0.75, 0.125, 0.75, 0.375, 0.75, 0.625, 0.75, 0.625, 0.75, 0.375, 0.75, 0.125, 0.75, 0.375, 0.75, 0.375, 0.75, 0.125, 0.75, 0.625, 0.0, 0.375, 0.0, 0.375, 0.0, 0.625, 0.0, 0.625, 0.0, 0.375, 0.0, 0.375, 0.0, 0.625, 0.0, 0.625, 0.0, 0.375, 0.0, 0.375, 0.0, 0.625, 0.0, 0.625, 0.75, 0.875, 0.75, 0.875, 0.75, 0.625, 0.75, 0.375, 0.75, 0.625, 0.75, 0.625, 0.75, 0.375, 0.75, 0.625, 0.75, 0.875, 0.75, 0.875, 0.75, 0.625, 0.75, 0.625, 0.75, 0.875, 0.75, 0.875, 0.75, 0.625, 0.75, 0.375, 0.75, 0.625, 0.75, 0.625, 0.75, 0.375, 0.75, 0.125, 0.75, 0.375, 0.75, 0.375, 0.75, 0.125, 0.75, 0.125, 0.75, 0.375, 0.75, 0.375, 0.75, 0.125, 0.75, 0.375, 0.75, 0.625, 0.75, 0.625, 0.75, 0.375, 0.75, 0.125, 0.75, 0.375, 0.75, 0.375, 0.75, 0.125, 0.75, 0.625, 0.0, 0.375, 0.0, 0.375, 0.0, 0.625, 0.0, 0.625, 0.75, 0.875, 0.75, 0.875, 0.75, 0.625, 0.75, 0.625, 0.0, 0.375, 0.0, 0.375, 0.0, 0.625, 0.0, 0.625, 0.75, 0.875, 0.75, 0.875, 0.75, 0.625, 0.75, 0.375, 0.75, 0.625, 0.75, 0.625, 0.75, 0.375, 0.75, 0.625, 0.75, 0.875, 0.75, 0.875, 0.75, 0.625, 0.75, 0.375, 0.75, 0.625, 0.75, 0.625, 0.75, 0.375, 0.75, 0.125, 0.75, 0.375, 0.75, 0.375, 0.75, 0.125, 0.75, 0.625, 0.0, 0.375, 0.0, 0.375, 0.0, 0.625, 0.0, 0.125, 0.75, 0.375, 0.75, 0.375, 0.75, 0.125, 0.75, 0.375, 0.75, 0.625, 0.75, 0.625, 0.75, 0.375, 0.75, 0.125, 0.75, 0.375, 0.75, 0.375, 0.75, 0.125, 0.75, 0.625, 0.0, 0.375, 0.0, 0.375, 0.0, 0.625, 0.0, 0.625, 0.0, 0.375, 0.0, 0.375, 0.0, 0.625, 0.0, 0.625, 0.0, 0.375, 0.0, 0.375, 0.0, 0.625, 0.0, 0.625, 0.75, 0.875, 0.75, 0.875, 0.75, 0.625, 0.75, 0.375, 0.75, 0.625, 0.75, 0.625, 0.75, 0.375, 0.75, 0.625, 0.75, 0.875, 0.75, 0.875, 0.75, 0.625, 0.75, 0.625, 0.75, 0.875, 0.75, 0.875, 0.75, 0.625, 0.75, 0.375, 0.75, 0.625, 0.75, 0.625, 0.75, 0.375, 0.75, 0.125, 0.75, 0.375, 0.75, 0.375, 0.75, 0.125, 0.75, 0.125, 0.75, 0.375, 0.75, 0.375, 0.75, 0.125, 0.75, 0.375, 0.75, 0.625, 0.75, 0.625, 0.75, 0.375, 0.75, 0.125, 0.75, 0.375, 0.75, 0.375, 0.75, 0.125, 0.75, 0.625, 0.0, 0.375, 0.0, 0.375, 0.0, 0.625, 0.0, 0.625, 0.75, 0.875, 0.75, 0.875, 0.75, 0.625, 0.75, 0.625, 0.0, 0.375, 0.0, 0.375, 0.0, 0.625, 0.0, 0.625, 0.75, 0.875, 0.75, 0.875, 0.75, 0.625, 0.75, 0.375, 0.75, 0.625, 0.75, 0.625, 0.75, 0.375, 0.75, 0.375, 0.75, 0.625, 0.75, 0.625, 0.75, 0.375, 0.75, 0.375, 0.75, 0.625, 0.75, 0.625, 0.75, 0.375, 0.75, 0.125, 0.75, 0.375, 0.75, 0.375, 0.75, 0.125, 0.75, 0.625, 0.0, 0.375, 0.0, 0.375, 0.0, 0.625, 0.0, 0.125, 0.75, 0.375, 0.75, 0.375, 0.75, 0.125, 0.75, 0.125, 0.75, 0.375, 0.75, 0.375, 0.75, 0.125, 0.75, 0.625, 0.0, 0.375, 0.0, 0.375, 0.0, 0.625, 0.0, 0.625, 0.75, 0.875, 0.75, 0.875, 0.75, 0.625, 0.75, 0.375, 0.75, 0.625, 0.75, 0.625, 1.0, 0.375, 1.0, 0.625, 0.0, 0.375, 0.0, 0.375, 0.0, 0.625, 0.0, 0.625, 0.75, 0.875, 0.75, 0.875, 0.75, 0.625, 0.75, 0.375, 0.75, 0.625, 0.75, 0.625, 0.75, 0.375, 0.75, 0.375, 0.0, 0.625, 0.0, 0.625, 0.25, 0.375, 0.25, 0.375, 0.25, 0.625, 0.25, 0.625, 0.5, 0.375, 0.5, 0.375, 0.5, 0.625, 0.5, 0.625, 0.75, 0.375, 0.75, 0.625, 0.75, 0.875, 0.75, 0.875, 0.75, 0.625, 0.75, 0.125, 0.5, 0.375, 0.5, 0.375, 0.75, 0.125, 0.75, 0.625, 0.5, 0.875, 0.5, 0.875, 0.75, 0.625, 0.75, 0.375, 0.75, 0.625, 0.75, 0.625, 0.75, 0.375, 0.75, 0.375, 0.75, 0.625, 0.75, 0.625, 0.75, 0.375, 0.75, 0.625, 0.0, 0.375, 0.0, 0.375, 0.0, 0.625, 0.0, 0.125, 0.75, 0.375, 0.75, 0.375, 0.75, 0.125, 0.75, 0.125, 0.75, 0.375, 0.75, 0.375, 0.75, 0.125, 0.75, 0.125, 0.75, 0.375, 0.75, 0.375, 0.75, 0.125, 0.75, 0.625, 0.0, 0.375, 0.0, 0.375, 0.0, 0.625, 0.0, 0.625, 0.75, 0.875, 0.75, 0.875, 0.75, 0.625, 0.75, 0.625, 0.75, 0.875, 0.75, 0.875, 0.75, 0.625, 0.75, 0.625, 0.0, 0.375, 0.0, 0.375, 0.0, 0.625, 0.0, 0.625, 0.75, 0.875, 0.75, 0.875, 0.75, 0.625, 0.75, 0.375, 0.75, 0.625, 0.75, 0.625, 0.75, 0.375, 0.75, 0.125, 0.75, 0.375, 0.75, 0.375, 0.75, 0.125, 0.75, 0.375, 0.75, 0.625, 0.75, 0.625, 0.75, 0.375, 0.75, 0.125, 0.75, 0.375, 0.75, 0.375, 0.75, 0.125, 0.75, 0.625, 0.0, 0.375, 0.0, 0.375, 0.0, 0.625, 0.0, 0.125, 0.75, 0.375, 0.75, 0.375, 0.75, 0.125, 0.75, 0.625, 0.0, 0.375, 0.0, 0.375, 0.0, 0.625, 0.0, 0.625, 0.75, 0.875, 0.75, 0.875, 0.75, 0.625, 0.75, 0.375, 0.75, 0.625, 0.75, 0.625, 0.75, 0.375, 0.75, 0.625, 0.75, 0.875, 0.75, 0.875, 0.75, 0.625, 0.75, 0.625, 0.0, 0.375, 0.0, 0.375, 0.0, 0.625, 0.0, 0.625, 0.75, 0.875, 0.75, 0.875, 0.75, 0.625, 0.75, 0.375, 0.75, 0.625, 0.75, 0.625, 0.75, 0.375, 0.75, 0.125, 0.75, 0.375, 0.75, 0.375, 0.75, 0.125, 0.75, 0.375, 0.75, 0.625, 0.75, 0.625, 0.75, 0.375, 0.75, 0.125, 0.75, 0.375, 0.75, 0.375, 0.75, 0.125, 0.75, 0.625, 0.0, 0.375, 0.0, 0.375, 0.0, 0.625, 0.0, 0.625, 0.0, 0.375, 0.0, 0.375, 0.0, 0.625, 0.0, 0.625, 0.0, 0.375, 0.0, 0.375, 0.0, 0.625, 0.0, 0.625, 0.75, 0.875, 0.75, 0.875, 0.75, 0.625, 0.75, 0.375, 0.75, 0.625, 0.75, 0.625, 0.75, 0.375, 0.75, 0.625, 0.75, 0.875, 0.75, 0.875, 0.75, 0.625, 0.75, 0.625, 0.75, 0.875, 0.75, 0.875, 0.75, 0.625, 0.75, 0.375, 0.75, 0.625, 0.75, 0.625, 0.75, 0.375, 0.75, 0.125, 0.75, 0.375, 0.75, 0.375, 0.75, 0.125, 0.75, 0.125, 0.75, 0.375, 0.75, 0.375, 0.75, 0.125, 0.75, 0.375, 0.75, 0.625, 0.75, 0.625, 0.75, 0.375, 0.75, 0.125, 0.75, 0.375, 0.75, 0.375, 0.75, 0.125, 0.75, 0.625, 0.0, 0.375, 0.0, 0.375, 0.0, 0.625, 0.0, 0.625, 0.75, 0.875, 0.75, 0.875, 0.75, 0.625, 0.75, 0.625, 0.0, 0.375, 0.0, 0.375, 0.0, 0.625, 0.0, 0.625, 0.75, 0.875, 0.75, 0.875, 0.75, 0.625, 0.75, 0.375, 0.75, 0.625, 0.75, 0.625, 0.75, 0.375, 0.75, 0.625, 0.75, 0.875, 0.75, 0.875, 0.75, 0.625, 0.75, 0.375, 0.75, 0.625, 0.75, 0.625, 0.75, 0.375, 0.75, 0.125, 0.75, 0.375, 0.75, 0.375, 0.75, 0.125, 0.75, 0.625, 0.0, 0.375, 0.0, 0.375, 0.0, 0.625, 0.0, 0.125, 0.75, 0.375, 0.75, 0.375, 0.75, 0.125, 0.75, 0.375, 0.75, 0.625, 0.75, 0.625, 0.75, 0.375, 0.75, 0.125, 0.75, 0.375, 0.75, 0.375, 0.75, 0.125, 0.75, 0.625, 0.0, 0.375, 0.0, 0.375, 0.0, 0.625, 0.0, 0.625, 0.0, 0.375, 0.0, 0.375, 0.0, 0.625, 0.0, 0.625, 0.0, 0.375, 0.0, 0.375, 0.0, 0.625, 0.0, 0.625, 0.75, 0.875, 0.75, 0.875, 0.75, 0.625, 0.75, 0.375, 0.75, 0.625, 0.75, 0.625, 0.75, 0.375, 0.75, 0.625, 0.75, 0.875, 0.75, 0.875, 0.75, 0.625, 0.75, 0.625, 0.75, 0.875, 0.75, 0.875, 0.75, 0.625, 0.75, 0.375, 0.75, 0.625, 0.75, 0.625, 0.75, 0.375, 0.75, 0.125, 0.75, 0.375, 0.75, 0.375, 0.75, 0.125, 0.75, 0.125, 0.75, 0.375, 0.75, 0.375, 0.75, 0.125, 0.75, 0.375, 0.75, 0.625, 0.75, 0.625, 0.75, 0.375, 0.75, 0.125, 0.75, 0.375, 0.75, 0.375, 0.75, 0.125, 0.75, 0.625, 0.0, 0.375, 0.0, 0.375, 0.0, 0.625, 0.0, 0.625, 0.75, 0.875, 0.75, 0.875, 0.75, 0.625, 0.75, 0.625, 0.0, 0.375, 0.0, 0.375, 0.0, 0.625, 0.0, 0.625, 0.75, 0.875, 0.75, 0.875, 0.75, 0.625, 0.75, 0.375, 0.75, 0.625, 0.75, 0.625, 0.75, 0.375, 0.75, 0.375, 0.75, 0.625, 0.75, 0.625, 0.75, 0.375, 0.75, 0.375, 0.75, 0.625, 0.75, 0.625, 0.75, 0.375, 0.75, 0.125, 0.75, 0.375, 0.75, 0.375, 0.75, 0.125, 0.75, 0.625, 0.0, 0.375, 0.0, 0.375, 0.0, 0.625, 0.0, 0.125, 0.75, 0.375, 0.75, 0.375, 0.75, 0.125, 0.75, 0.125, 0.75, 0.375, 0.75, 0.375, 0.75, 0.125, 0.75, 0.625, 0.0, 0.375, 0.0, 0.375, 0.0, 0.625, 0.0, 0.625, 0.75, 0.875, 0.75, 0.875, 0.75, 0.625, 0.75, 0.375, 0.75, 0.625, 0.75, 0.625, 1.0, 0.375, 1.0, 0.625, 0.0, 0.375, 0.0, 0.375, 0.0, 0.625, 0.0, 0.625, 0.75, 0.875, 0.75, 0.875, 0.75, 0.625, 0.75, 0.375, 0.75, 0.625, 0.75, 0.625, 0.75, 0.375, 0.75, 0.375, 0.0, 0.625, 0.0, 0.625, 0.25, 0.375, 0.25, 0.375, 0.25, 0.625, 0.25, 0.625, 0.5, 0.375, 0.5, 0.375, 0.5, 0.625, 0.5, 0.625, 0.75, 0.375, 0.75, 0.625, 0.75, 0.875, 0.75, 0.875, 0.75, 0.625, 0.75, 0.125, 0.5, 0.375, 0.5, 0.375, 0.75, 0.125, 0.75, 0.625, 0.5, 0.875, 0.5, 0.875, 0.75, 0.625, 0.75, 0.375, 0.75, 0.625, 0.75, 0.625, 0.75, 0.375, 0.75, 0.375, 0.75, 0.625, 0.75, 0.625, 0.75, 0.375, 0.75, 0.625, 0.0, 0.375, 0.0, 0.375, 0.0, 0.625, 0.0, 0.125, 0.75, 0.375, 0.75, 0.375, 0.75, 0.125, 0.75, 0.125, 0.75, 0.375, 0.75, 0.375, 0.75, 0.125, 0.75, 0.125, 0.75, 0.375, 0.75, 0.375, 0.75, 0.125, 0.75, 0.625, 0.0, 0.375, 0.0, 0.375, 0.0, 0.625, 0.0, 0.625, 0.75, 0.875, 0.75, 0.875, 0.75, 0.625, 0.75, 0.625, 0.75, 0.875, 0.75, 0.875, 0.75, 0.625, 0.75, 0.625, 0.0, 0.375, 0.0, 0.375, 0.0, 0.625, 0.0, 0.625, 0.75, 0.875, 0.75, 0.875, 0.75, 0.625, 0.75, 0.375, 0.75, 0.625, 0.75, 0.625, 0.75, 0.375, 0.75, 0.125, 0.75, 0.375, 0.75, 0.375, 0.75, 0.125, 0.75, 0.375, 0.75, 0.625, 0.75, 0.625, 0.75, 0.375, 0.75, 0.125, 0.75, 0.375, 0.75, 0.375, 0.75, 0.125, 0.75, 0.625, 0.0, 0.375, 0.0, 0.375, 0.0, 0.625, 0.0, 0.125, 0.75, 0.375, 0.75, 0.375, 0.75, 0.125, 0.75, 0.625, 0.0, 0.375, 0.0, 0.375, 0.0, 0.625, 0.0, 0.625, 0.75, 0.875, 0.75, 0.875, 0.75, 0.625, 0.75, 0.375, 0.75, 0.625, 0.75, 0.625, 0.75, 0.375, 0.75, 0.625, 0.75, 0.875, 0.75, 0.875, 0.75, 0.625, 0.75, 0.625, 0.0, 0.375, 0.0, 0.375, 0.0, 0.625, 0.0, 0.625, 0.75, 0.875, 0.75, 0.875, 0.75, 0.625, 0.75, 0.375, 0.75, 0.625, 0.75, 0.625, 0.75, 0.375, 0.75, 0.125, 0.75, 0.375, 0.75, 0.375, 0.75, 0.125, 0.75, 0.375, 0.75, 0.625, 0.75, 0.625, 0.75, 0.375, 0.75, 0.125, 0.75, 0.375, 0.75, 0.375, 0.75, 0.125, 0.75, 0.625, 0.0, 0.375, 0.0, 0.375, 0.0, 0.625, 0.0, 0.625, 0.0, 0.375, 0.0, 0.375, 0.0, 0.625, 0.0, 0.625, 0.0, 0.375, 0.0, 0.375, 0.0, 0.625, 0.0, 0.625, 0.75, 0.875, 0.75, 0.875, 0.75, 0.625, 0.75, 0.375, 0.75, 0.625, 0.75, 0.625, 0.75, 0.375, 0.75, 0.625, 0.75, 0.875, 0.75, 0.875, 0.75, 0.625, 0.75, 0.625, 0.75, 0.875, 0.75, 0.875, 0.75, 0.625, 0.75, 0.375, 0.75, 0.625, 0.75, 0.625, 0.75, 0.375, 0.75, 0.125, 0.75, 0.375, 0.75, 0.375, 0.75, 0.125, 0.75, 0.125, 0.75, 0.375, 0.75, 0.375, 0.75, 0.125, 0.75, 0.375, 0.75, 0.625, 0.75, 0.625, 0.75, 0.375, 0.75, 0.125, 0.75, 0.375, 0.75, 0.375, 0.75, 0.125, 0.75, 0.625, 0.0, 0.375, 0.0, 0.375, 0.0, 0.625, 0.0, 0.625, 0.75, 0.875, 0.75, 0.875, 0.75, 0.625, 0.75, 0.625, 0.0, 0.375, 0.0, 0.375, 0.0, 0.625, 0.0, 0.625, 0.75, 0.875, 0.75, 0.875, 0.75, 0.625, 0.75, 0.375, 0.75, 0.625, 0.75, 0.625, 0.75, 0.375, 0.75, 0.625, 0.75, 0.875, 0.75, 0.875, 0.75, 0.625, 0.75, 0.375, 0.75, 0.625, 0.75, 0.625, 0.75, 0.375, 0.75, 0.125, 0.75, 0.375, 0.75, 0.375, 0.75, 0.125, 0.75, 0.625, 0.0, 0.375, 0.0, 0.375, 0.0, 0.625, 0.0, 0.125, 0.75, 0.375, 0.75, 0.375, 0.75, 0.125, 0.75, 0.375, 0.75, 0.625, 0.75, 0.625, 0.75, 0.375, 0.75, 0.125, 0.75, 0.375, 0.75, 0.375, 0.75, 0.125, 0.75, 0.625, 0.0, 0.375, 0.0, 0.375, 0.0, 0.625, 0.0, 0.625, 0.0, 0.375, 0.0, 0.375, 0.0, 0.625, 0.0, 0.625, 0.0, 0.375, 0.0, 0.375, 0.0, 0.625, 0.0, 0.625, 0.75, 0.875, 0.75, 0.875, 0.75, 0.625, 0.75, 0.375, 0.75, 0.625, 0.75, 0.625, 0.75, 0.375, 0.75, 0.625, 0.75, 0.875, 0.75, 0.875, 0.75, 0.625, 0.75, 0.625, 0.75, 0.875, 0.75, 0.875, 0.75, 0.625, 0.75, 0.375, 0.75, 0.625, 0.75, 0.625, 0.75, 0.375, 0.75, 0.125, 0.75, 0.375, 0.75, 0.375, 0.75, 0.125, 0.75, 0.125, 0.75, 0.375, 0.75, 0.375, 0.75, 0.125, 0.75, 0.375, 0.75, 0.625, 0.75, 0.625, 0.75, 0.375, 0.75, 0.125, 0.75, 0.375, 0.75, 0.375, 0.75, 0.125, 0.75, 0.625, 0.0, 0.375, 0.0, 0.375, 0.0, 0.625, 0.0, 0.625, 0.75, 0.875, 0.75, 0.875, 0.75, 0.625, 0.75, 0.625, 0.0, 0.375, 0.0, 0.375, 0.0, 0.625, 0.0, 0.625, 0.75, 0.875, 0.75, 0.875, 0.75, 0.625, 0.75, 0.375, 0.75, 0.625, 0.75, 0.625, 0.75, 0.375, 0.75, 0.375, 0.75, 0.625, 0.75, 0.625, 0.75, 0.375, 0.75, 0.375, 0.75, 0.625, 0.75, 0.625, 0.75, 0.375, 0.75, 0.125, 0.75, 0.375, 0.75, 0.375, 0.75, 0.125, 0.75, 0.625, 0.0, 0.375, 0.0, 0.375, 0.0, 0.625, 0.0, 0.125, 0.75, 0.375, 0.75, 0.375, 0.75, 0.125, 0.75, 0.125, 0.75, 0.375, 0.75, 0.375, 0.75, 0.125, 0.75, 0.625, 0.0, 0.375, 0.0, 0.375, 0.0, 0.625, 0.0, 0.625, 0.75, 0.875, 0.75, 0.875, 0.75, 0.625, 0.75, 0.375, 0.75, 0.625, 0.75, 0.625, 1.0, 0.375, 1.0, 0.625, 0.0, 0.375, 0.0, 0.375, 0.0, 0.625, 0.0, 0.625, 0.75, 0.875, 0.75, 0.875, 0.75, 0.625, 0.75, 0.375, 0.75, 0.625, 0.75, 0.625, 0.75, 0.375, 0.75])
me_cylinder.update()
me_circle = bpy.data.meshes.new('Circle')
me_circle.from_pydata([(-1.435e-07, 0.3982, -3.421e-14), (-0.1524, 0.3679, -3.421e-14), (-0.2816, 0.2816, -3.421e-14), (-0.3679, 0.1524, -3.421e-14), (-0.3982, -6.726e-09, -3.421e-14), (-0.3679, -0.1524, -3.421e-14), (-0.2816, -0.2816, -3.421e-14), (-0.1524, -0.3679, -3.421e-14), (-1.435e-07, -0.3982, -3.421e-14), (0.1524, -0.3679, -3.421e-14), (0.2816, -0.2816, -3.421e-14), (0.3679, -0.1524, -3.421e-14), (0.3982, -6.726e-09, -3.421e-14), (0.3679, 0.1524, -3.421e-14), (0.2816, 0.2816, -3.421e-14), (0.1524, 0.3679, -3.421e-14)], [(1, 0), (2, 1), (3, 2), (4, 3), (5, 4), (6, 5), (7, 6), (8, 7), (9, 8), (10, 9), (11, 10), (12, 11), (13, 12), (14, 13), (15, 14), (0, 15)], [])
_uv = me_circle.uv_layers.new(name='UVMap')
_uv.uv.foreach_set('vector', [])
me_circle.update()
me_cube = bpy.data.meshes.new('Cube')
me_cube.from_pydata([(-0.3352, -0.3352, -0.001256), (-0.3352, -0.3352, 3.872), (-0.3352, 0.3352, -0.001256), (-0.3352, 0.3352, 3.872), (0.3352, -0.3352, -0.001256), (0.3352, -0.3352, 3.872), (0.3352, 0.3352, -0.001256), (0.3352, 0.3352, 3.872)], [], [(0, 1, 3, 2), (2, 3, 7, 6), (6, 7, 5, 4), (4, 5, 1, 0), (2, 6, 4, 0), (7, 3, 1, 5)])
_uv = me_cube.uv_layers.new(name='UVMap')
_uv.uv.foreach_set('vector', [0.375, 0.0, 0.625, 0.0, 0.625, 0.25, 0.375, 0.25, 0.375, 0.25, 0.625, 0.25, 0.625, 0.5, 0.375, 0.5, 0.375, 0.5, 0.625, 0.5, 0.625, 0.75, 0.375, 0.75, 0.375, 0.75, 0.625, 0.75, 0.625, 1.0, 0.375, 1.0, 0.125, 0.5, 0.375, 0.5, 0.375, 0.75, 0.125, 0.75, 0.625, 0.5, 0.875, 0.5, 0.875, 0.75, 0.625, 0.75])
me_cube.update()
me_cube_002 = bpy.data.meshes.new('Cube.002')
me_cube_002.from_pydata([(-0.3352, -0.3352, -0.001256), (-0.3352, -0.3352, 3.872), (-0.3352, 0.3352, -0.001256), (-0.3352, 0.3352, 3.872), (0.3352, -0.3352, -0.001256), (0.3352, -0.3352, 3.872), (0.3352, 0.3352, -0.001256), (0.3352, 0.3352, 3.872)], [], [(0, 1, 3, 2), (2, 3, 7, 6), (6, 7, 5, 4), (4, 5, 1, 0), (2, 6, 4, 0), (7, 3, 1, 5)])
_uv = me_cube_002.uv_layers.new(name='UVMap')
_uv.uv.foreach_set('vector', [0.375, 0.0, 0.625, 0.0, 0.625, 0.25, 0.375, 0.25, 0.375, 0.25, 0.625, 0.25, 0.625, 0.5, 0.375, 0.5, 0.375, 0.5, 0.625, 0.5, 0.625, 0.75, 0.375, 0.75, 0.375, 0.75, 0.625, 0.75, 0.625, 1.0, 0.375, 1.0, 0.125, 0.5, 0.375, 0.5, 0.375, 0.75, 0.125, 0.75, 0.625, 0.5, 0.875, 0.5, 0.875, 0.75, 0.625, 0.75])
me_cube_002.update()
me_cube_003 = bpy.data.meshes.new('Cube.003')
me_cube_003.from_pydata([(-1.0, -1.0, -1.0), (-1.0, -1.0, 1.0), (-1.0, 1.0, -1.0), (-1.0, 1.0, 1.0), (1.0, -1.0, -1.0), (1.0, -1.0, 1.0), (1.0, 1.0, -1.0), (1.0, 1.0, 1.0)], [], [(0, 1, 3, 2), (2, 3, 7, 6), (6, 7, 5, 4), (4, 5, 1, 0), (2, 6, 4, 0), (7, 3, 1, 5)])
_uv = me_cube_003.uv_layers.new(name='UVMap')
_uv.uv.foreach_set('vector', [0.375, 0.0, 0.625, 0.0, 0.625, 0.25, 0.375, 0.25, 0.375, 0.25, 0.625, 0.25, 0.625, 0.5, 0.375, 0.5, 0.375, 0.5, 0.625, 0.5, 0.625, 0.75, 0.375, 0.75, 0.375, 0.75, 0.625, 0.75, 0.625, 1.0, 0.375, 1.0, 0.125, 0.5, 0.375, 0.5, 0.375, 0.75, 0.125, 0.75, 0.625, 0.5, 0.875, 0.5, 0.875, 0.75, 0.625, 0.75])
me_cube_003.update()

# ---- objects
ob_inserter = bpy.data.objects.new('Inserter', me_cylinder)
ob_centeraxis = bpy.data.objects.new('CenterAxis', None)
ob_circle = bpy.data.objects.new('Circle', me_circle)
ob_cube_001 = bpy.data.objects.new('Cube.001', me_cube)
ob_cube_002 = bpy.data.objects.new('Cube.002', me_cube_002)
ob_corrosivesludgepump_drg = bpy.data.objects.new('CorrosiveSludgePump_DRG', me_cube_003)

# ---- transforms, parenting, visibility, modifiers, constraints
ob_inserter.location = (0.0, 0.0, 0.0)
ob_centeraxis.location = (0.0, 0.0, 0.0)
ob_circle.location = (0.0, 0.0, 2.619)
ob_circle.rotation_euler = (-1.344e-07, -1.571, 0.0)
ob_cube_001.location = (-5.294e-23, 5.334, 0.6749)
ob_cube_001.rotation_euler = (-0.2872, -6.29e-17, 9.094e-18)
ob_cube_002.location = (-0.7341, 1.004, 4.153)
ob_cube_002.rotation_euler = (1.559, 2.22e-16, 2.194e-16)
ob_corrosivesludgepump_drg.location = (0.0, 0.2154, 0.6749)

# ---- collection membership
col_collection.objects.link(ob_inserter)
col_collection.objects.link(ob_centeraxis)
col_collection.objects.link(ob_circle)
col_collection.objects.link(ob_cube_001)
col_collection.objects.link(ob_cube_002)
col_collection.objects.link(ob_corrosivesludgepump_drg)

# ---- scene / render settings (as saved in the file)
scene.frame_start = 1; scene.frame_end = 250; scene.frame_set(1)
scene.render.engine = 'BLENDER_EEVEE_NEXT'
scene.render.bake_bias = 0.0
scene.render.bake_samples = 0
scene.cycles.sampling_pattern = 'TABULATED_SOBOL'
scene.eevee.use_volume_custom_range = False
bpy.context.view_layer.update()

# ---- added for rendering (the .blend has no active camera and no usable light): camera, sun
cam_auto = bpy.data.cameras.new('AutoCamera')
cam_auto.lens = 50.0
cam_auto.sensor_width = 36.0
cam_auto.clip_end = 1000.0
ob_auto_camera = bpy.data.objects.new('AutoCamera', cam_auto)
scene.collection.objects.link(ob_auto_camera)
ob_auto_camera.location = (11.6472, -12.5066, 11.0808)
ob_auto_camera.rotation_euler = (1.09748, -7.21219e-08, 0.694738)
scene.camera = ob_auto_camera
light_auto_sun = bpy.data.lights.new('AutoSun', 'SUN')
light_auto_sun.energy = 3.0
light_auto_sun.angle = 0.0523599
ob_auto_sun = bpy.data.objects.new('AutoSun', light_auto_sun)
scene.collection.objects.link(ob_auto_sun)
ob_auto_sun.rotation_euler = (0.872665, 0.174533, 0.523599)
bpy.context.view_layer.update()
